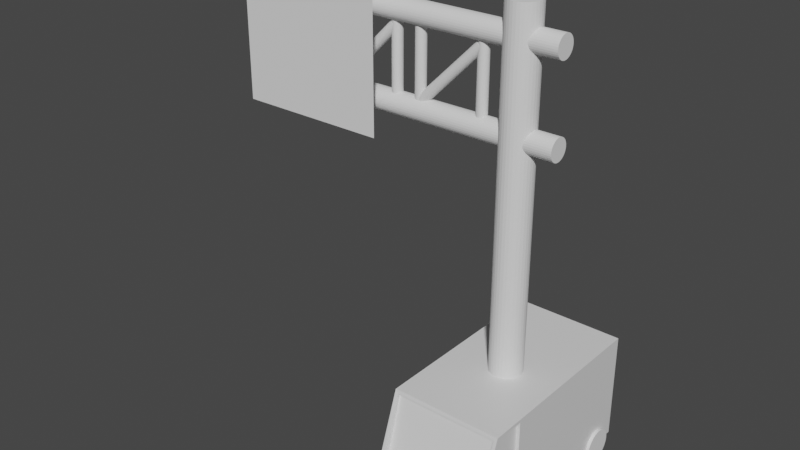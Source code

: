 # Source: highway-sign.blend  (saved by Blender 3.0.42; exported with 4.5.12 LTS)
import bpy
from mathutils import Matrix  # noqa: F401  (used for matrix-valued properties, if any)

bpy.ops.wm.read_factory_settings(use_empty=True)
scene = bpy.context.scene
scene.name = 'Scene'

# ---- collections
col_highway_sign = bpy.data.collections.new('highway sign'); scene.collection.children.link(col_highway_sign)
col_n_frame = bpy.data.collections.new('n frame'); col_highway_sign.children.link(col_n_frame)
col_n_frame_001 = bpy.data.collections.new('n frame.001'); col_highway_sign.children.link(col_n_frame_001)
col_n_frame_002 = bpy.data.collections.new('n frame.002'); col_highway_sign.children.link(col_n_frame_002)
col_van_for_scale = bpy.data.collections.new('van-for-scale'); scene.collection.children.link(col_van_for_scale)

# ---- materials (node trees are filled in below, after node groups)
mat_material = bpy.data.materials.new('Material')
mat_material.alpha_threshold = 0.0
mat_material.use_transparent_shadow = False
mat_material.line_color = (0.0, 0.0, 0.0, 1.0)

# ---- material node trees
mat_material.use_nodes = True; mat_material.node_tree.nodes.clear()
_N = mat_material.node_tree.nodes; _L = mat_material.node_tree.links
n0 = _N.new('ShaderNodeOutputMaterial'); n0.name = 'Material Output'; n0.location = (300, 300)
n1 = _N.new('ShaderNodeBsdfPrincipled'); n1.name = 'Principled BSDF'; n1.location = (10, 300)
n1.distribution = 'GGX'
n1.subsurface_method = 'RANDOM_WALK_SKIN'
n1.inputs[2].default_value = 0.4
n1.inputs[3].default_value = 1.45
n1.inputs[27].default_value = (0.0, 0.0, 0.0, 1.0)
n1.inputs[28].default_value = 1.0
_L.new(n1.outputs[0], n0.inputs[0])
n0.is_active_output = True

# ---- world
world_world = bpy.data.worlds.new('World'); scene.world = world_world
world_world.use_nodes = True; world_world.node_tree.nodes.clear()
_N = world_world.node_tree.nodes; _L = world_world.node_tree.links
n0 = _N.new('ShaderNodeOutputWorld'); n0.name = 'World Output'; n0.location = (300, 300)
n1 = _N.new('ShaderNodeBackground'); n1.name = 'Background'; n1.location = (10, 300)
n1.inputs[0].default_value = (0.05088, 0.05088, 0.05088, 1.0)
_L.new(n1.outputs[0], n0.inputs[0])
n0.is_active_output = True
world_world.color = (0.05088, 0.05088, 0.05088)
world_world.use_sun_shadow = False
world_world.sun_shadow_jitter_overblur = 0.0

# ---- meshes
me_cylinder_002 = bpy.data.meshes.new('Cylinder.002')
me_cylinder_002.from_pydata([(0.0, 1.0, -1.0), (0.0, 1.0, 15.68), (0.1951, 0.9808, -1.0), (0.1951, 0.9808, 15.68), (0.3827, 0.9239, -1.0), (0.3827, 0.9239, 15.68), (0.5556, 0.8315, -1.0), (0.5556, 0.8315, 15.68), (0.7071, 0.7071, -1.0), (0.7071, 0.7071, 15.68), (0.8315, 0.5556, -1.0), (0.8315, 0.5556, 15.68), (0.9239, 0.3827, -1.0), (0.9239, 0.3827, 15.68), (0.9808, 0.1951, -1.0), (0.9808, 0.1951, 15.68), (1.0, -4.371e-08, -1.0), (1.0, -4.371e-08, 15.68), (0.9808, -0.1951, -1.0), (0.9808, -0.1951, 15.68), (0.9239, -0.3827, -1.0), (0.9239, -0.3827, 15.68), (0.8315, -0.5556, -1.0), (0.8315, -0.5556, 15.68), (0.7071, -0.7071, -1.0), (0.7071, -0.7071, 15.68), (0.5556, -0.8315, -1.0), (0.5556, -0.8315, 15.68), (0.3827, -0.9239, -1.0), (0.3827, -0.9239, 15.68), (0.1951, -0.9808, -1.0), (0.1951, -0.9808, 15.68), (-8.742e-08, -1.0, -1.0), (-8.742e-08, -1.0, 15.68), (-0.1951, -0.9808, -1.0), (-0.1951, -0.9808, 15.68), (-0.3827, -0.9239, -1.0), (-0.3827, -0.9239, 15.68), (-0.5556, -0.8315, -1.0), (-0.5556, -0.8315, 15.68), (-0.7071, -0.7071, -1.0), (-0.7071, -0.7071, 15.68), (-0.8315, -0.5556, -1.0), (-0.8315, -0.5556, 15.68), (-0.9239, -0.3827, -1.0), (-0.9239, -0.3827, 15.68), (-0.9808, -0.1951, -1.0), (-0.9808, -0.1951, 15.68), (-1.0, 1.192e-08, -1.0), (-1.0, 1.192e-08, 15.68), (-0.9808, 0.1951, -1.0), (-0.9808, 0.1951, 15.68), (-0.9239, 0.3827, -1.0), (-0.9239, 0.3827, 15.68), (-0.8315, 0.5556, -1.0), (-0.8315, 0.5556, 15.68), (-0.7071, 0.7071, -1.0), (-0.7071, 0.7071, 15.68), (-0.5556, 0.8315, -1.0), (-0.5556, 0.8315, 15.68), (-0.3827, 0.9239, -1.0), (-0.3827, 0.9239, 15.68), (-0.1951, 0.9808, -1.0), (-0.1951, 0.9808, 15.68)], [], [(0, 1, 3, 2), (2, 3, 5, 4), (4, 5, 7, 6), (6, 7, 9, 8), (8, 9, 11, 10), (10, 11, 13, 12), (12, 13, 15, 14), (14, 15, 17, 16), (16, 17, 19, 18), (18, 19, 21, 20), (20, 21, 23, 22), (22, 23, 25, 24), (24, 25, 27, 26), (26, 27, 29, 28), (28, 29, 31, 30), (30, 31, 33, 32), (32, 33, 35, 34), (34, 35, 37, 36), (36, 37, 39, 38), (38, 39, 41, 40), (40, 41, 43, 42), (42, 43, 45, 44), (44, 45, 47, 46), (46, 47, 49, 48), (48, 49, 51, 50), (50, 51, 53, 52), (52, 53, 55, 54), (54, 55, 57, 56), (56, 57, 59, 58), (58, 59, 61, 60), (3, 1, 63, 61, 59, 57, 55, 53, 51, 49, 47, 45, 43, 41, 39, 37, 35, 33, 31, 29, 27, 25, 23, 21, 19, 17, 15, 13, 11, 9, 7, 5), (60, 61, 63, 62), (62, 63, 1, 0), (0, 2, 4, 6, 8, 10, 12, 14, 16, 18, 20, 22, 24, 26, 28, 30, 32, 34, 36, 38, 40, 42, 44, 46, 48, 50, 52, 54, 56, 58, 60, 62)])
_uv = me_cylinder_002.uv_layers.new(name='UVMap')
_uv.uv.foreach_set('vector', [1.0, 0.5, 1.0, 1.0, 0.9688, 1.0, 0.9688, 0.5, 0.9688, 0.5, 0.9688, 1.0, 0.9375, 1.0, 0.9375, 0.5, 0.9375, 0.5, 0.9375, 1.0, 0.9062, 1.0, 0.9062, 0.5, 0.9062, 0.5, 0.9062, 1.0, 0.875, 1.0, 0.875, 0.5, 0.875, 0.5, 0.875, 1.0, 0.8438, 1.0, 0.8438, 0.5, 0.8438, 0.5, 0.8438, 1.0, 0.8125, 1.0, 0.8125, 0.5, 0.8125, 0.5, 0.8125, 1.0, 0.7812, 1.0, 0.7812, 0.5, 0.7812, 0.5, 0.7812, 1.0, 0.75, 1.0, 0.75, 0.5, 0.75, 0.5, 0.75, 1.0, 0.7188, 1.0, 0.7188, 0.5, 0.7188, 0.5, 0.7188, 1.0, 0.6875, 1.0, 0.6875, 0.5, 0.6875, 0.5, 0.6875, 1.0, 0.6562, 1.0, 0.6562, 0.5, 0.6562, 0.5, 0.6562, 1.0, 0.625, 1.0, 0.625, 0.5, 0.625, 0.5, 0.625, 1.0, 0.5938, 1.0, 0.5938, 0.5, 0.5938, 0.5, 0.5938, 1.0, 0.5625, 1.0, 0.5625, 0.5, 0.5625, 0.5, 0.5625, 1.0, 0.5312, 1.0, 0.5312, 0.5, 0.5312, 0.5, 0.5312, 1.0, 0.5, 1.0, 0.5, 0.5, 0.5, 0.5, 0.5, 1.0, 0.4688, 1.0, 0.4688, 0.5, 0.4688, 0.5, 0.4688, 1.0, 0.4375, 1.0, 0.4375, 0.5, 0.4375, 0.5, 0.4375, 1.0, 0.4062, 1.0, 0.4062, 0.5, 0.4062, 0.5, 0.4062, 1.0, 0.375, 1.0, 0.375, 0.5, 0.375, 0.5, 0.375, 1.0, 0.3438, 1.0, 0.3438, 0.5, 0.3438, 0.5, 0.3438, 1.0, 0.3125, 1.0, 0.3125, 0.5, 0.3125, 0.5, 0.3125, 1.0, 0.2812, 1.0, 0.2812, 0.5, 0.2812, 0.5, 0.2812, 1.0, 0.25, 1.0, 0.25, 0.5, 0.25, 0.5, 0.25, 1.0, 0.2188, 1.0, 0.2188, 0.5, 0.2188, 0.5, 0.2188, 1.0, 0.1875, 1.0, 0.1875, 0.5, 0.1875, 0.5, 0.1875, 1.0, 0.1562, 1.0, 0.1562, 0.5, 0.1562, 0.5, 0.1562, 1.0, 0.125, 1.0, 0.125, 0.5, 0.125, 0.5, 0.125, 1.0, 0.09375, 1.0, 0.09375, 0.5, 0.09375, 0.5, 0.09375, 1.0, 0.0625, 1.0, 0.0625, 0.5, 0.2968, 0.4854, 0.25, 0.49, 0.2032, 0.4854, 0.1582, 0.4717, 0.1167, 0.4496, 0.08029, 0.4197, 0.05045, 0.3833, 0.02827, 0.3418, 0.01461, 0.2968, 0.01, 0.25, 0.01461, 0.2032, 0.02827, 0.1582, 0.05045, 0.1167, 0.08029, 0.08029, 0.1167, 0.05045, 0.1582, 0.02827, 0.2032, 0.01461, 0.25, 0.01, 0.2968, 0.01461, 0.3418, 0.02827, 0.3833, 0.05045, 0.4197, 0.08029, 0.4496, 0.1167, 0.4717, 0.1582, 0.4854, 0.2032, 0.49, 0.25, 0.4854, 0.2968, 0.4717, 0.3418, 0.4496, 0.3833, 0.4197, 0.4197, 0.3833, 0.4496, 0.3418, 0.4717, 0.0625, 0.5, 0.0625, 1.0, 0.03125, 1.0, 0.03125, 0.5, 0.03125, 0.5, 0.03125, 1.0, 0.0, 1.0, 0.0, 0.5, 0.75, 0.49, 0.7968, 0.4854, 0.8418, 0.4717, 0.8833, 0.4496, 0.9197, 0.4197, 0.9496, 0.3833, 0.9717, 0.3418, 0.9854, 0.2968, 0.99, 0.25, 0.9854, 0.2032, 0.9717, 0.1582, 0.9496, 0.1167, 0.9197, 0.08029, 0.8833, 0.05045, 0.8418, 0.02827, 0.7968, 0.01461, 0.75, 0.01, 0.7032, 0.01461, 0.6582, 0.02827, 0.6167, 0.05045, 0.5803, 0.08029, 0.5504, 0.1167, 0.5283, 0.1582, 0.5146, 0.2032, 0.51, 0.25, 0.5146, 0.2968, 0.5283, 0.3418, 0.5504, 0.3833, 0.5803, 0.4197, 0.6167, 0.4496, 0.6582, 0.4717, 0.7032, 0.4854])
me_cylinder_002.use_remesh_fix_poles = True
me_cylinder_002.use_remesh_preserve_attributes = False
me_cylinder_002.update()
me_cylinder_003 = bpy.data.meshes.new('Cylinder.003')
me_cylinder_003.from_pydata([(0.0, 1.0, -1.0), (1.561e-06, 1.0, 5.134), (0.1951, 0.9808, -1.0), (0.1951, 0.9808, 5.134), (0.3827, 0.9239, -1.0), (0.3827, 0.9239, 5.134), (0.5556, 0.8315, -1.0), (0.5556, 0.8315, 5.134), (0.7071, 0.7071, -1.0), (0.7071, 0.7071, 5.134), (0.8315, 0.5556, -1.0), (0.8315, 0.5556, 5.134), (0.9239, 0.3827, -1.0), (0.9239, 0.3827, 5.134), (0.9808, 0.1951, -1.0), (0.9808, 0.1951, 5.134), (1.0, -4.371e-08, -1.0), (1.0, -4.371e-08, 5.134), (0.9808, -0.1951, -1.0), (0.9808, -0.1951, 5.134), (0.9239, -0.3827, -1.0), (0.9239, -0.3827, 5.134), (0.8315, -0.5556, -1.0), (0.8315, -0.5556, 5.134), (0.7071, -0.7071, -1.0), (0.7071, -0.7071, 5.134), (0.5556, -0.8315, -1.0), (0.5556, -0.8315, 5.134), (0.3827, -0.9239, -1.0), (0.3827, -0.9239, 5.134), (0.1951, -0.9808, -1.0), (0.1951, -0.9808, 5.134), (-8.742e-08, -1.0, -1.0), (1.473e-06, -1.0, 5.134), (-0.1951, -0.9808, -1.0), (-0.1951, -0.9808, 5.134), (-0.3827, -0.9239, -1.0), (-0.3827, -0.9239, 5.134), (-0.5556, -0.8315, -1.0), (-0.5556, -0.8315, 5.134), (-0.7071, -0.7071, -1.0), (-0.7071, -0.7071, 5.134), (-0.8315, -0.5556, -1.0), (-0.8315, -0.5556, 5.134), (-0.9239, -0.3827, -1.0), (-0.9239, -0.3827, 5.134), (-0.9808, -0.1951, -1.0), (-0.9808, -0.1951, 5.134), (-1.0, 1.192e-08, -1.0), (-1.0, 1.192e-08, 5.134), (-0.9808, 0.1951, -1.0), (-0.9808, 0.1951, 5.134), (-0.9239, 0.3827, -1.0), (-0.9239, 0.3827, 5.134), (-0.8315, 0.5556, -1.0), (-0.8315, 0.5556, 5.134), (-0.7071, 0.7071, -1.0), (-0.7071, 0.7071, 5.134), (-0.5556, 0.8315, -1.0), (-0.5556, 0.8315, 5.134), (-0.3827, 0.9239, -1.0), (-0.3827, 0.9239, 5.134), (-0.1951, 0.9808, -1.0), (-0.1951, 0.9808, 5.134)], [], [(0, 1, 3, 2), (2, 3, 5, 4), (4, 5, 7, 6), (6, 7, 9, 8), (8, 9, 11, 10), (10, 11, 13, 12), (12, 13, 15, 14), (14, 15, 17, 16), (16, 17, 19, 18), (18, 19, 21, 20), (20, 21, 23, 22), (22, 23, 25, 24), (24, 25, 27, 26), (26, 27, 29, 28), (28, 29, 31, 30), (30, 31, 33, 32), (32, 33, 35, 34), (34, 35, 37, 36), (36, 37, 39, 38), (38, 39, 41, 40), (40, 41, 43, 42), (42, 43, 45, 44), (44, 45, 47, 46), (46, 47, 49, 48), (48, 49, 51, 50), (50, 51, 53, 52), (52, 53, 55, 54), (54, 55, 57, 56), (56, 57, 59, 58), (58, 59, 61, 60), (3, 1, 63, 61, 59, 57, 55, 53, 51, 49, 47, 45, 43, 41, 39, 37, 35, 33, 31, 29, 27, 25, 23, 21, 19, 17, 15, 13, 11, 9, 7, 5), (60, 61, 63, 62), (62, 63, 1, 0), (0, 2, 4, 6, 8, 10, 12, 14, 16, 18, 20, 22, 24, 26, 28, 30, 32, 34, 36, 38, 40, 42, 44, 46, 48, 50, 52, 54, 56, 58, 60, 62)])
_uv = me_cylinder_003.uv_layers.new(name='UVMap')
_uv.uv.foreach_set('vector', [1.0, 0.5, 1.0, 1.0, 0.9688, 1.0, 0.9688, 0.5, 0.9688, 0.5, 0.9688, 1.0, 0.9375, 1.0, 0.9375, 0.5, 0.9375, 0.5, 0.9375, 1.0, 0.9062, 1.0, 0.9062, 0.5, 0.9062, 0.5, 0.9062, 1.0, 0.875, 1.0, 0.875, 0.5, 0.875, 0.5, 0.875, 1.0, 0.8438, 1.0, 0.8438, 0.5, 0.8438, 0.5, 0.8438, 1.0, 0.8125, 1.0, 0.8125, 0.5, 0.8125, 0.5, 0.8125, 1.0, 0.7812, 1.0, 0.7812, 0.5, 0.7812, 0.5, 0.7812, 1.0, 0.75, 1.0, 0.75, 0.5, 0.75, 0.5, 0.75, 1.0, 0.7188, 1.0, 0.7188, 0.5, 0.7188, 0.5, 0.7188, 1.0, 0.6875, 1.0, 0.6875, 0.5, 0.6875, 0.5, 0.6875, 1.0, 0.6562, 1.0, 0.6562, 0.5, 0.6562, 0.5, 0.6562, 1.0, 0.625, 1.0, 0.625, 0.5, 0.625, 0.5, 0.625, 1.0, 0.5938, 1.0, 0.5938, 0.5, 0.5938, 0.5, 0.5938, 1.0, 0.5625, 1.0, 0.5625, 0.5, 0.5625, 0.5, 0.5625, 1.0, 0.5312, 1.0, 0.5312, 0.5, 0.5312, 0.5, 0.5312, 1.0, 0.5, 1.0, 0.5, 0.5, 0.5, 0.5, 0.5, 1.0, 0.4688, 1.0, 0.4688, 0.5, 0.4688, 0.5, 0.4688, 1.0, 0.4375, 1.0, 0.4375, 0.5, 0.4375, 0.5, 0.4375, 1.0, 0.4062, 1.0, 0.4062, 0.5, 0.4062, 0.5, 0.4062, 1.0, 0.375, 1.0, 0.375, 0.5, 0.375, 0.5, 0.375, 1.0, 0.3438, 1.0, 0.3438, 0.5, 0.3438, 0.5, 0.3438, 1.0, 0.3125, 1.0, 0.3125, 0.5, 0.3125, 0.5, 0.3125, 1.0, 0.2812, 1.0, 0.2812, 0.5, 0.2812, 0.5, 0.2812, 1.0, 0.25, 1.0, 0.25, 0.5, 0.25, 0.5, 0.25, 1.0, 0.2188, 1.0, 0.2188, 0.5, 0.2188, 0.5, 0.2188, 1.0, 0.1875, 1.0, 0.1875, 0.5, 0.1875, 0.5, 0.1875, 1.0, 0.1562, 1.0, 0.1562, 0.5, 0.1562, 0.5, 0.1562, 1.0, 0.125, 1.0, 0.125, 0.5, 0.125, 0.5, 0.125, 1.0, 0.09375, 1.0, 0.09375, 0.5, 0.09375, 0.5, 0.09375, 1.0, 0.0625, 1.0, 0.0625, 0.5, 0.2968, 0.4854, 0.25, 0.49, 0.2032, 0.4854, 0.1582, 0.4717, 0.1167, 0.4496, 0.08029, 0.4197, 0.05045, 0.3833, 0.02827, 0.3418, 0.01461, 0.2968, 0.01, 0.25, 0.01461, 0.2032, 0.02827, 0.1582, 0.05045, 0.1167, 0.08029, 0.08029, 0.1167, 0.05045, 0.1582, 0.02827, 0.2032, 0.01461, 0.25, 0.01, 0.2968, 0.01461, 0.3418, 0.02827, 0.3833, 0.05045, 0.4197, 0.08029, 0.4496, 0.1167, 0.4717, 0.1582, 0.4854, 0.2032, 0.49, 0.25, 0.4854, 0.2968, 0.4717, 0.3418, 0.4496, 0.3833, 0.4197, 0.4197, 0.3833, 0.4496, 0.3418, 0.4717, 0.0625, 0.5, 0.0625, 1.0, 0.03125, 1.0, 0.03125, 0.5, 0.03125, 0.5, 0.03125, 1.0, 0.0, 1.0, 0.0, 0.5, 0.75, 0.49, 0.7968, 0.4854, 0.8418, 0.4717, 0.8833, 0.4496, 0.9197, 0.4197, 0.9496, 0.3833, 0.9717, 0.3418, 0.9854, 0.2968, 0.99, 0.25, 0.9854, 0.2032, 0.9717, 0.1582, 0.9496, 0.1167, 0.9197, 0.08029, 0.8833, 0.05045, 0.8418, 0.02827, 0.7968, 0.01461, 0.75, 0.01, 0.7032, 0.01461, 0.6582, 0.02827, 0.6167, 0.05045, 0.5803, 0.08029, 0.5504, 0.1167, 0.5283, 0.1582, 0.5146, 0.2032, 0.51, 0.25, 0.5146, 0.2968, 0.5283, 0.3418, 0.5504, 0.3833, 0.5803, 0.4197, 0.6167, 0.4496, 0.6582, 0.4717, 0.7032, 0.4854])
me_cylinder_003.use_remesh_fix_poles = True
me_cylinder_003.use_remesh_preserve_attributes = False
me_cylinder_003.update()
me_cylinder_005 = bpy.data.meshes.new('Cylinder.005')
me_cylinder_005.from_pydata([(0.0, 1.0, -1.0), (1.561e-06, 1.0, 5.134), (0.1951, 0.9808, -1.0), (0.1951, 0.9808, 5.134), (0.3827, 0.9239, -1.0), (0.3827, 0.9239, 5.134), (0.5556, 0.8315, -1.0), (0.5556, 0.8315, 5.134), (0.7071, 0.7071, -1.0), (0.7071, 0.7071, 5.134), (0.8315, 0.5556, -1.0), (0.8315, 0.5556, 5.134), (0.9239, 0.3827, -1.0), (0.9239, 0.3827, 5.134), (0.9808, 0.1951, -1.0), (0.9808, 0.1951, 5.134), (1.0, -4.371e-08, -1.0), (1.0, -4.371e-08, 5.134), (0.9808, -0.1951, -1.0), (0.9808, -0.1951, 5.134), (0.9239, -0.3827, -1.0), (0.9239, -0.3827, 5.134), (0.8315, -0.5556, -1.0), (0.8315, -0.5556, 5.134), (0.7071, -0.7071, -1.0), (0.7071, -0.7071, 5.134), (0.5556, -0.8315, -1.0), (0.5556, -0.8315, 5.134), (0.3827, -0.9239, -1.0), (0.3827, -0.9239, 5.134), (0.1951, -0.9808, -1.0), (0.1951, -0.9808, 5.134), (-8.742e-08, -1.0, -1.0), (1.473e-06, -1.0, 5.134), (-0.1951, -0.9808, -1.0), (-0.1951, -0.9808, 5.134), (-0.3827, -0.9239, -1.0), (-0.3827, -0.9239, 5.134), (-0.5556, -0.8315, -1.0), (-0.5556, -0.8315, 5.134), (-0.7071, -0.7071, -1.0), (-0.7071, -0.7071, 5.134), (-0.8315, -0.5556, -1.0), (-0.8315, -0.5556, 5.134), (-0.9239, -0.3827, -1.0), (-0.9239, -0.3827, 5.134), (-0.9808, -0.1951, -1.0), (-0.9808, -0.1951, 5.134), (-1.0, 1.192e-08, -1.0), (-1.0, 1.192e-08, 5.134), (-0.9808, 0.1951, -1.0), (-0.9808, 0.1951, 5.134), (-0.9239, 0.3827, -1.0), (-0.9239, 0.3827, 5.134), (-0.8315, 0.5556, -1.0), (-0.8315, 0.5556, 5.134), (-0.7071, 0.7071, -1.0), (-0.7071, 0.7071, 5.134), (-0.5556, 0.8315, -1.0), (-0.5556, 0.8315, 5.134), (-0.3827, 0.9239, -1.0), (-0.3827, 0.9239, 5.134), (-0.1951, 0.9808, -1.0), (-0.1951, 0.9808, 5.134)], [], [(0, 1, 3, 2), (2, 3, 5, 4), (4, 5, 7, 6), (6, 7, 9, 8), (8, 9, 11, 10), (10, 11, 13, 12), (12, 13, 15, 14), (14, 15, 17, 16), (16, 17, 19, 18), (18, 19, 21, 20), (20, 21, 23, 22), (22, 23, 25, 24), (24, 25, 27, 26), (26, 27, 29, 28), (28, 29, 31, 30), (30, 31, 33, 32), (32, 33, 35, 34), (34, 35, 37, 36), (36, 37, 39, 38), (38, 39, 41, 40), (40, 41, 43, 42), (42, 43, 45, 44), (44, 45, 47, 46), (46, 47, 49, 48), (48, 49, 51, 50), (50, 51, 53, 52), (52, 53, 55, 54), (54, 55, 57, 56), (56, 57, 59, 58), (58, 59, 61, 60), (3, 1, 63, 61, 59, 57, 55, 53, 51, 49, 47, 45, 43, 41, 39, 37, 35, 33, 31, 29, 27, 25, 23, 21, 19, 17, 15, 13, 11, 9, 7, 5), (60, 61, 63, 62), (62, 63, 1, 0), (0, 2, 4, 6, 8, 10, 12, 14, 16, 18, 20, 22, 24, 26, 28, 30, 32, 34, 36, 38, 40, 42, 44, 46, 48, 50, 52, 54, 56, 58, 60, 62)])
_uv = me_cylinder_005.uv_layers.new(name='UVMap')
_uv.uv.foreach_set('vector', [1.0, 0.5, 1.0, 1.0, 0.9688, 1.0, 0.9688, 0.5, 0.9688, 0.5, 0.9688, 1.0, 0.9375, 1.0, 0.9375, 0.5, 0.9375, 0.5, 0.9375, 1.0, 0.9062, 1.0, 0.9062, 0.5, 0.9062, 0.5, 0.9062, 1.0, 0.875, 1.0, 0.875, 0.5, 0.875, 0.5, 0.875, 1.0, 0.8438, 1.0, 0.8438, 0.5, 0.8438, 0.5, 0.8438, 1.0, 0.8125, 1.0, 0.8125, 0.5, 0.8125, 0.5, 0.8125, 1.0, 0.7812, 1.0, 0.7812, 0.5, 0.7812, 0.5, 0.7812, 1.0, 0.75, 1.0, 0.75, 0.5, 0.75, 0.5, 0.75, 1.0, 0.7188, 1.0, 0.7188, 0.5, 0.7188, 0.5, 0.7188, 1.0, 0.6875, 1.0, 0.6875, 0.5, 0.6875, 0.5, 0.6875, 1.0, 0.6562, 1.0, 0.6562, 0.5, 0.6562, 0.5, 0.6562, 1.0, 0.625, 1.0, 0.625, 0.5, 0.625, 0.5, 0.625, 1.0, 0.5938, 1.0, 0.5938, 0.5, 0.5938, 0.5, 0.5938, 1.0, 0.5625, 1.0, 0.5625, 0.5, 0.5625, 0.5, 0.5625, 1.0, 0.5312, 1.0, 0.5312, 0.5, 0.5312, 0.5, 0.5312, 1.0, 0.5, 1.0, 0.5, 0.5, 0.5, 0.5, 0.5, 1.0, 0.4688, 1.0, 0.4688, 0.5, 0.4688, 0.5, 0.4688, 1.0, 0.4375, 1.0, 0.4375, 0.5, 0.4375, 0.5, 0.4375, 1.0, 0.4062, 1.0, 0.4062, 0.5, 0.4062, 0.5, 0.4062, 1.0, 0.375, 1.0, 0.375, 0.5, 0.375, 0.5, 0.375, 1.0, 0.3438, 1.0, 0.3438, 0.5, 0.3438, 0.5, 0.3438, 1.0, 0.3125, 1.0, 0.3125, 0.5, 0.3125, 0.5, 0.3125, 1.0, 0.2812, 1.0, 0.2812, 0.5, 0.2812, 0.5, 0.2812, 1.0, 0.25, 1.0, 0.25, 0.5, 0.25, 0.5, 0.25, 1.0, 0.2188, 1.0, 0.2188, 0.5, 0.2188, 0.5, 0.2188, 1.0, 0.1875, 1.0, 0.1875, 0.5, 0.1875, 0.5, 0.1875, 1.0, 0.1562, 1.0, 0.1562, 0.5, 0.1562, 0.5, 0.1562, 1.0, 0.125, 1.0, 0.125, 0.5, 0.125, 0.5, 0.125, 1.0, 0.09375, 1.0, 0.09375, 0.5, 0.09375, 0.5, 0.09375, 1.0, 0.0625, 1.0, 0.0625, 0.5, 0.2968, 0.4854, 0.25, 0.49, 0.2032, 0.4854, 0.1582, 0.4717, 0.1167, 0.4496, 0.08029, 0.4197, 0.05045, 0.3833, 0.02827, 0.3418, 0.01461, 0.2968, 0.01, 0.25, 0.01461, 0.2032, 0.02827, 0.1582, 0.05045, 0.1167, 0.08029, 0.08029, 0.1167, 0.05045, 0.1582, 0.02827, 0.2032, 0.01461, 0.25, 0.01, 0.2968, 0.01461, 0.3418, 0.02827, 0.3833, 0.05045, 0.4197, 0.08029, 0.4496, 0.1167, 0.4717, 0.1582, 0.4854, 0.2032, 0.49, 0.25, 0.4854, 0.2968, 0.4717, 0.3418, 0.4496, 0.3833, 0.4197, 0.4197, 0.3833, 0.4496, 0.3418, 0.4717, 0.0625, 0.5, 0.0625, 1.0, 0.03125, 1.0, 0.03125, 0.5, 0.03125, 0.5, 0.03125, 1.0, 0.0, 1.0, 0.0, 0.5, 0.75, 0.49, 0.7968, 0.4854, 0.8418, 0.4717, 0.8833, 0.4496, 0.9197, 0.4197, 0.9496, 0.3833, 0.9717, 0.3418, 0.9854, 0.2968, 0.99, 0.25, 0.9854, 0.2032, 0.9717, 0.1582, 0.9496, 0.1167, 0.9197, 0.08029, 0.8833, 0.05045, 0.8418, 0.02827, 0.7968, 0.01461, 0.75, 0.01, 0.7032, 0.01461, 0.6582, 0.02827, 0.6167, 0.05045, 0.5803, 0.08029, 0.5504, 0.1167, 0.5283, 0.1582, 0.5146, 0.2032, 0.51, 0.25, 0.5146, 0.2968, 0.5283, 0.3418, 0.5504, 0.3833, 0.5803, 0.4197, 0.6167, 0.4496, 0.6582, 0.4717, 0.7032, 0.4854])
me_cylinder_005.use_remesh_fix_poles = True
me_cylinder_005.use_remesh_preserve_attributes = False
me_cylinder_005.update()
me_plane = bpy.data.meshes.new('Plane')
me_plane.from_pydata([(-1.0, -1.0, 0.0), (1.0, -1.0, 0.0), (-1.0, 1.0, 0.0), (1.0, 1.0, 0.0)], [], [(0, 1, 3, 2)])
_uv = me_plane.uv_layers.new(name='UVMap')
_uv.uv.foreach_set('vector', [0.0, 0.0, 1.0, 0.0, 1.0, 1.0, 0.0, 1.0])
me_plane.use_remesh_fix_poles = True
me_plane.use_remesh_preserve_attributes = False
me_plane.update()
me_cylinder_006 = bpy.data.meshes.new('Cylinder.006')
me_cylinder_006.from_pydata([(0.0, 1.0, -1.0), (0.0, 1.0, 13.0), (0.1951, 0.9808, -1.0), (0.1951, 0.9808, 13.0), (0.3827, 0.9239, -1.0), (0.3827, 0.9239, 13.0), (0.5556, 0.8315, -1.0), (0.5556, 0.8315, 13.0), (0.7071, 0.7071, -1.0), (0.7071, 0.7071, 13.0), (0.8315, 0.5556, -1.0), (0.8315, 0.5556, 13.0), (0.9239, 0.3827, -1.0), (0.9239, 0.3827, 13.0), (0.9808, 0.1951, -1.0), (0.9808, 0.1951, 13.0), (1.0, -4.371e-08, -1.0), (1.0, -4.371e-08, 13.0), (0.9808, -0.1951, -1.0), (0.9808, -0.1951, 13.0), (0.9239, -0.3827, -1.0), (0.9239, -0.3827, 13.0), (0.8315, -0.5556, -1.0), (0.8315, -0.5556, 13.0), (0.7071, -0.7071, -1.0), (0.7071, -0.7071, 13.0), (0.5556, -0.8315, -1.0), (0.5556, -0.8315, 13.0), (0.3827, -0.9239, -1.0), (0.3827, -0.9239, 13.0), (0.1951, -0.9808, -1.0), (0.1951, -0.9808, 13.0), (-8.742e-08, -1.0, -1.0), (-8.742e-08, -1.0, 13.0), (-0.1951, -0.9808, -1.0), (-0.1951, -0.9808, 13.0), (-0.3827, -0.9239, -1.0), (-0.3827, -0.9239, 13.0), (-0.5556, -0.8315, -1.0), (-0.5556, -0.8315, 13.0), (-0.7071, -0.7071, -1.0), (-0.7071, -0.7071, 13.0), (-0.8315, -0.5556, -1.0), (-0.8315, -0.5556, 13.0), (-0.9239, -0.3827, -1.0), (-0.9239, -0.3827, 13.0), (-0.9808, -0.1951, -1.0), (-0.9808, -0.1951, 13.0), (-1.0, 1.192e-08, -1.0), (-1.0, 1.192e-08, 13.0), (-0.9808, 0.1951, -1.0), (-0.9808, 0.1951, 13.0), (-0.9239, 0.3827, -1.0), (-0.9239, 0.3827, 13.0), (-0.8315, 0.5556, -1.0), (-0.8315, 0.5556, 13.0), (-0.7071, 0.7071, -1.0), (-0.7071, 0.7071, 13.0), (-0.5556, 0.8315, -1.0), (-0.5556, 0.8315, 13.0), (-0.3827, 0.9239, -1.0), (-0.3827, 0.9239, 13.0), (-0.1951, 0.9808, -1.0), (-0.1951, 0.9808, 13.0)], [], [(0, 1, 3, 2), (2, 3, 5, 4), (4, 5, 7, 6), (6, 7, 9, 8), (8, 9, 11, 10), (10, 11, 13, 12), (12, 13, 15, 14), (14, 15, 17, 16), (16, 17, 19, 18), (18, 19, 21, 20), (20, 21, 23, 22), (22, 23, 25, 24), (24, 25, 27, 26), (26, 27, 29, 28), (28, 29, 31, 30), (30, 31, 33, 32), (32, 33, 35, 34), (34, 35, 37, 36), (36, 37, 39, 38), (38, 39, 41, 40), (40, 41, 43, 42), (42, 43, 45, 44), (44, 45, 47, 46), (46, 47, 49, 48), (48, 49, 51, 50), (50, 51, 53, 52), (52, 53, 55, 54), (54, 55, 57, 56), (56, 57, 59, 58), (58, 59, 61, 60), (3, 1, 63, 61, 59, 57, 55, 53, 51, 49, 47, 45, 43, 41, 39, 37, 35, 33, 31, 29, 27, 25, 23, 21, 19, 17, 15, 13, 11, 9, 7, 5), (60, 61, 63, 62), (62, 63, 1, 0), (0, 2, 4, 6, 8, 10, 12, 14, 16, 18, 20, 22, 24, 26, 28, 30, 32, 34, 36, 38, 40, 42, 44, 46, 48, 50, 52, 54, 56, 58, 60, 62)])
_uv = me_cylinder_006.uv_layers.new(name='UVMap')
_uv.uv.foreach_set('vector', [1.0, 0.5, 1.0, 1.0, 0.9688, 1.0, 0.9688, 0.5, 0.9688, 0.5, 0.9688, 1.0, 0.9375, 1.0, 0.9375, 0.5, 0.9375, 0.5, 0.9375, 1.0, 0.9062, 1.0, 0.9062, 0.5, 0.9062, 0.5, 0.9062, 1.0, 0.875, 1.0, 0.875, 0.5, 0.875, 0.5, 0.875, 1.0, 0.8438, 1.0, 0.8438, 0.5, 0.8438, 0.5, 0.8438, 1.0, 0.8125, 1.0, 0.8125, 0.5, 0.8125, 0.5, 0.8125, 1.0, 0.7812, 1.0, 0.7812, 0.5, 0.7812, 0.5, 0.7812, 1.0, 0.75, 1.0, 0.75, 0.5, 0.75, 0.5, 0.75, 1.0, 0.7188, 1.0, 0.7188, 0.5, 0.7188, 0.5, 0.7188, 1.0, 0.6875, 1.0, 0.6875, 0.5, 0.6875, 0.5, 0.6875, 1.0, 0.6562, 1.0, 0.6562, 0.5, 0.6562, 0.5, 0.6562, 1.0, 0.625, 1.0, 0.625, 0.5, 0.625, 0.5, 0.625, 1.0, 0.5938, 1.0, 0.5938, 0.5, 0.5938, 0.5, 0.5938, 1.0, 0.5625, 1.0, 0.5625, 0.5, 0.5625, 0.5, 0.5625, 1.0, 0.5312, 1.0, 0.5312, 0.5, 0.5312, 0.5, 0.5312, 1.0, 0.5, 1.0, 0.5, 0.5, 0.5, 0.5, 0.5, 1.0, 0.4688, 1.0, 0.4688, 0.5, 0.4688, 0.5, 0.4688, 1.0, 0.4375, 1.0, 0.4375, 0.5, 0.4375, 0.5, 0.4375, 1.0, 0.4062, 1.0, 0.4062, 0.5, 0.4062, 0.5, 0.4062, 1.0, 0.375, 1.0, 0.375, 0.5, 0.375, 0.5, 0.375, 1.0, 0.3438, 1.0, 0.3438, 0.5, 0.3438, 0.5, 0.3438, 1.0, 0.3125, 1.0, 0.3125, 0.5, 0.3125, 0.5, 0.3125, 1.0, 0.2812, 1.0, 0.2812, 0.5, 0.2812, 0.5, 0.2812, 1.0, 0.25, 1.0, 0.25, 0.5, 0.25, 0.5, 0.25, 1.0, 0.2188, 1.0, 0.2188, 0.5, 0.2188, 0.5, 0.2188, 1.0, 0.1875, 1.0, 0.1875, 0.5, 0.1875, 0.5, 0.1875, 1.0, 0.1562, 1.0, 0.1562, 0.5, 0.1562, 0.5, 0.1562, 1.0, 0.125, 1.0, 0.125, 0.5, 0.125, 0.5, 0.125, 1.0, 0.09375, 1.0, 0.09375, 0.5, 0.09375, 0.5, 0.09375, 1.0, 0.0625, 1.0, 0.0625, 0.5, 0.2968, 0.4854, 0.25, 0.49, 0.2032, 0.4854, 0.1582, 0.4717, 0.1167, 0.4496, 0.08029, 0.4197, 0.05045, 0.3833, 0.02827, 0.3418, 0.01461, 0.2968, 0.01, 0.25, 0.01461, 0.2032, 0.02827, 0.1582, 0.05045, 0.1167, 0.08029, 0.08029, 0.1167, 0.05045, 0.1582, 0.02827, 0.2032, 0.01461, 0.25, 0.01, 0.2968, 0.01461, 0.3418, 0.02827, 0.3833, 0.05045, 0.4197, 0.08029, 0.4496, 0.1167, 0.4717, 0.1582, 0.4854, 0.2032, 0.49, 0.25, 0.4854, 0.2968, 0.4717, 0.3418, 0.4496, 0.3833, 0.4197, 0.4197, 0.3833, 0.4496, 0.3418, 0.4717, 0.0625, 0.5, 0.0625, 1.0, 0.03125, 1.0, 0.03125, 0.5, 0.03125, 0.5, 0.03125, 1.0, 0.0, 1.0, 0.0, 0.5, 0.75, 0.49, 0.7968, 0.4854, 0.8418, 0.4717, 0.8833, 0.4496, 0.9197, 0.4197, 0.9496, 0.3833, 0.9717, 0.3418, 0.9854, 0.2968, 0.99, 0.25, 0.9854, 0.2032, 0.9717, 0.1582, 0.9496, 0.1167, 0.9197, 0.08029, 0.8833, 0.05045, 0.8418, 0.02827, 0.7968, 0.01461, 0.75, 0.01, 0.7032, 0.01461, 0.6582, 0.02827, 0.6167, 0.05045, 0.5803, 0.08029, 0.5504, 0.1167, 0.5283, 0.1582, 0.5146, 0.2032, 0.51, 0.25, 0.5146, 0.2968, 0.5283, 0.3418, 0.5504, 0.3833, 0.5803, 0.4197, 0.6167, 0.4496, 0.6582, 0.4717, 0.7032, 0.4854])
me_cylinder_006.use_remesh_fix_poles = True
me_cylinder_006.use_remesh_preserve_attributes = False
me_cylinder_006.update()
me_cylinder_004 = bpy.data.meshes.new('Cylinder.004')
me_cylinder_004.from_pydata([(0.0, 1.0, -1.0), (0.0, 1.0, 13.0), (0.1951, 0.9808, -1.0), (0.1951, 0.9808, 13.0), (0.3827, 0.9239, -1.0), (0.3827, 0.9239, 13.0), (0.5556, 0.8315, -1.0), (0.5556, 0.8315, 13.0), (0.7071, 0.7071, -1.0), (0.7071, 0.7071, 13.0), (0.8315, 0.5556, -1.0), (0.8315, 0.5556, 13.0), (0.9239, 0.3827, -1.0), (0.9239, 0.3827, 13.0), (0.9808, 0.1951, -1.0), (0.9808, 0.1951, 13.0), (1.0, -4.371e-08, -1.0), (1.0, -4.371e-08, 13.0), (0.9808, -0.1951, -1.0), (0.9808, -0.1951, 13.0), (0.9239, -0.3827, -1.0), (0.9239, -0.3827, 13.0), (0.8315, -0.5556, -1.0), (0.8315, -0.5556, 13.0), (0.7071, -0.7071, -1.0), (0.7071, -0.7071, 13.0), (0.5556, -0.8315, -1.0), (0.5556, -0.8315, 13.0), (0.3827, -0.9239, -1.0), (0.3827, -0.9239, 13.0), (0.1951, -0.9808, -1.0), (0.1951, -0.9808, 13.0), (-8.742e-08, -1.0, -1.0), (-8.742e-08, -1.0, 13.0), (-0.1951, -0.9808, -1.0), (-0.1951, -0.9808, 13.0), (-0.3827, -0.9239, -1.0), (-0.3827, -0.9239, 13.0), (-0.5556, -0.8315, -1.0), (-0.5556, -0.8315, 13.0), (-0.7071, -0.7071, -1.0), (-0.7071, -0.7071, 13.0), (-0.8315, -0.5556, -1.0), (-0.8315, -0.5556, 13.0), (-0.9239, -0.3827, -1.0), (-0.9239, -0.3827, 13.0), (-0.9808, -0.1951, -1.0), (-0.9808, -0.1951, 13.0), (-1.0, 1.192e-08, -1.0), (-1.0, 1.192e-08, 13.0), (-0.9808, 0.1951, -1.0), (-0.9808, 0.1951, 13.0), (-0.9239, 0.3827, -1.0), (-0.9239, 0.3827, 13.0), (-0.8315, 0.5556, -1.0), (-0.8315, 0.5556, 13.0), (-0.7071, 0.7071, -1.0), (-0.7071, 0.7071, 13.0), (-0.5556, 0.8315, -1.0), (-0.5556, 0.8315, 13.0), (-0.3827, 0.9239, -1.0), (-0.3827, 0.9239, 13.0), (-0.1951, 0.9808, -1.0), (-0.1951, 0.9808, 13.0)], [], [(0, 1, 3, 2), (2, 3, 5, 4), (4, 5, 7, 6), (6, 7, 9, 8), (8, 9, 11, 10), (10, 11, 13, 12), (12, 13, 15, 14), (14, 15, 17, 16), (16, 17, 19, 18), (18, 19, 21, 20), (20, 21, 23, 22), (22, 23, 25, 24), (24, 25, 27, 26), (26, 27, 29, 28), (28, 29, 31, 30), (30, 31, 33, 32), (32, 33, 35, 34), (34, 35, 37, 36), (36, 37, 39, 38), (38, 39, 41, 40), (40, 41, 43, 42), (42, 43, 45, 44), (44, 45, 47, 46), (46, 47, 49, 48), (48, 49, 51, 50), (50, 51, 53, 52), (52, 53, 55, 54), (54, 55, 57, 56), (56, 57, 59, 58), (58, 59, 61, 60), (3, 1, 63, 61, 59, 57, 55, 53, 51, 49, 47, 45, 43, 41, 39, 37, 35, 33, 31, 29, 27, 25, 23, 21, 19, 17, 15, 13, 11, 9, 7, 5), (60, 61, 63, 62), (62, 63, 1, 0), (0, 2, 4, 6, 8, 10, 12, 14, 16, 18, 20, 22, 24, 26, 28, 30, 32, 34, 36, 38, 40, 42, 44, 46, 48, 50, 52, 54, 56, 58, 60, 62)])
_uv = me_cylinder_004.uv_layers.new(name='UVMap')
_uv.uv.foreach_set('vector', [1.0, 0.5, 1.0, 1.0, 0.9688, 1.0, 0.9688, 0.5, 0.9688, 0.5, 0.9688, 1.0, 0.9375, 1.0, 0.9375, 0.5, 0.9375, 0.5, 0.9375, 1.0, 0.9062, 1.0, 0.9062, 0.5, 0.9062, 0.5, 0.9062, 1.0, 0.875, 1.0, 0.875, 0.5, 0.875, 0.5, 0.875, 1.0, 0.8438, 1.0, 0.8438, 0.5, 0.8438, 0.5, 0.8438, 1.0, 0.8125, 1.0, 0.8125, 0.5, 0.8125, 0.5, 0.8125, 1.0, 0.7812, 1.0, 0.7812, 0.5, 0.7812, 0.5, 0.7812, 1.0, 0.75, 1.0, 0.75, 0.5, 0.75, 0.5, 0.75, 1.0, 0.7188, 1.0, 0.7188, 0.5, 0.7188, 0.5, 0.7188, 1.0, 0.6875, 1.0, 0.6875, 0.5, 0.6875, 0.5, 0.6875, 1.0, 0.6562, 1.0, 0.6562, 0.5, 0.6562, 0.5, 0.6562, 1.0, 0.625, 1.0, 0.625, 0.5, 0.625, 0.5, 0.625, 1.0, 0.5938, 1.0, 0.5938, 0.5, 0.5938, 0.5, 0.5938, 1.0, 0.5625, 1.0, 0.5625, 0.5, 0.5625, 0.5, 0.5625, 1.0, 0.5312, 1.0, 0.5312, 0.5, 0.5312, 0.5, 0.5312, 1.0, 0.5, 1.0, 0.5, 0.5, 0.5, 0.5, 0.5, 1.0, 0.4688, 1.0, 0.4688, 0.5, 0.4688, 0.5, 0.4688, 1.0, 0.4375, 1.0, 0.4375, 0.5, 0.4375, 0.5, 0.4375, 1.0, 0.4062, 1.0, 0.4062, 0.5, 0.4062, 0.5, 0.4062, 1.0, 0.375, 1.0, 0.375, 0.5, 0.375, 0.5, 0.375, 1.0, 0.3438, 1.0, 0.3438, 0.5, 0.3438, 0.5, 0.3438, 1.0, 0.3125, 1.0, 0.3125, 0.5, 0.3125, 0.5, 0.3125, 1.0, 0.2812, 1.0, 0.2812, 0.5, 0.2812, 0.5, 0.2812, 1.0, 0.25, 1.0, 0.25, 0.5, 0.25, 0.5, 0.25, 1.0, 0.2188, 1.0, 0.2188, 0.5, 0.2188, 0.5, 0.2188, 1.0, 0.1875, 1.0, 0.1875, 0.5, 0.1875, 0.5, 0.1875, 1.0, 0.1562, 1.0, 0.1562, 0.5, 0.1562, 0.5, 0.1562, 1.0, 0.125, 1.0, 0.125, 0.5, 0.125, 0.5, 0.125, 1.0, 0.09375, 1.0, 0.09375, 0.5, 0.09375, 0.5, 0.09375, 1.0, 0.0625, 1.0, 0.0625, 0.5, 0.2968, 0.4854, 0.25, 0.49, 0.2032, 0.4854, 0.1582, 0.4717, 0.1167, 0.4496, 0.08029, 0.4197, 0.05045, 0.3833, 0.02827, 0.3418, 0.01461, 0.2968, 0.01, 0.25, 0.01461, 0.2032, 0.02827, 0.1582, 0.05045, 0.1167, 0.08029, 0.08029, 0.1167, 0.05045, 0.1582, 0.02827, 0.2032, 0.01461, 0.25, 0.01, 0.2968, 0.01461, 0.3418, 0.02827, 0.3833, 0.05045, 0.4197, 0.08029, 0.4496, 0.1167, 0.4717, 0.1582, 0.4854, 0.2032, 0.49, 0.25, 0.4854, 0.2968, 0.4717, 0.3418, 0.4496, 0.3833, 0.4197, 0.4197, 0.3833, 0.4496, 0.3418, 0.4717, 0.0625, 0.5, 0.0625, 1.0, 0.03125, 1.0, 0.03125, 0.5, 0.03125, 0.5, 0.03125, 1.0, 0.0, 1.0, 0.0, 0.5, 0.75, 0.49, 0.7968, 0.4854, 0.8418, 0.4717, 0.8833, 0.4496, 0.9197, 0.4197, 0.9496, 0.3833, 0.9717, 0.3418, 0.9854, 0.2968, 0.99, 0.25, 0.9854, 0.2032, 0.9717, 0.1582, 0.9496, 0.1167, 0.9197, 0.08029, 0.8833, 0.05045, 0.8418, 0.02827, 0.7968, 0.01461, 0.75, 0.01, 0.7032, 0.01461, 0.6582, 0.02827, 0.6167, 0.05045, 0.5803, 0.08029, 0.5504, 0.1167, 0.5283, 0.1582, 0.5146, 0.2032, 0.51, 0.25, 0.5146, 0.2968, 0.5283, 0.3418, 0.5504, 0.3833, 0.5803, 0.4197, 0.6167, 0.4496, 0.6582, 0.4717, 0.7032, 0.4854])
me_cylinder_004.use_remesh_fix_poles = True
me_cylinder_004.use_remesh_preserve_attributes = False
me_cylinder_004.update()
me_cylinder_007 = bpy.data.meshes.new('Cylinder.007')
me_cylinder_007.from_pydata([(0.0, 1.0, -1.0), (0.0, 1.0, 13.0), (0.1951, 0.9808, -1.0), (0.1951, 0.9808, 13.0), (0.3827, 0.9239, -1.0), (0.3827, 0.9239, 13.0), (0.5556, 0.8315, -1.0), (0.5556, 0.8315, 13.0), (0.7071, 0.7071, -1.0), (0.7071, 0.7071, 13.0), (0.8315, 0.5556, -1.0), (0.8315, 0.5556, 13.0), (0.9239, 0.3827, -1.0), (0.9239, 0.3827, 13.0), (0.9808, 0.1951, -1.0), (0.9808, 0.1951, 13.0), (1.0, -4.371e-08, -1.0), (1.0, -4.371e-08, 13.0), (0.9808, -0.1951, -1.0), (0.9808, -0.1951, 13.0), (0.9239, -0.3827, -1.0), (0.9239, -0.3827, 13.0), (0.8315, -0.5556, -1.0), (0.8315, -0.5556, 13.0), (0.7071, -0.7071, -1.0), (0.7071, -0.7071, 13.0), (0.5556, -0.8315, -1.0), (0.5556, -0.8315, 13.0), (0.3827, -0.9239, -1.0), (0.3827, -0.9239, 13.0), (0.1951, -0.9808, -1.0), (0.1951, -0.9808, 13.0), (-8.742e-08, -1.0, -1.0), (-8.742e-08, -1.0, 13.0), (-0.1951, -0.9808, -1.0), (-0.1951, -0.9808, 13.0), (-0.3827, -0.9239, -1.0), (-0.3827, -0.9239, 13.0), (-0.5556, -0.8315, -1.0), (-0.5556, -0.8315, 13.0), (-0.7071, -0.7071, -1.0), (-0.7071, -0.7071, 13.0), (-0.8315, -0.5556, -1.0), (-0.8315, -0.5556, 13.0), (-0.9239, -0.3827, -1.0), (-0.9239, -0.3827, 13.0), (-0.9808, -0.1951, -1.0), (-0.9808, -0.1951, 13.0), (-1.0, 1.192e-08, -1.0), (-1.0, 1.192e-08, 13.0), (-0.9808, 0.1951, -1.0), (-0.9808, 0.1951, 13.0), (-0.9239, 0.3827, -1.0), (-0.9239, 0.3827, 13.0), (-0.8315, 0.5556, -1.0), (-0.8315, 0.5556, 13.0), (-0.7071, 0.7071, -1.0), (-0.7071, 0.7071, 13.0), (-0.5556, 0.8315, -1.0), (-0.5556, 0.8315, 13.0), (-0.3827, 0.9239, -1.0), (-0.3827, 0.9239, 13.0), (-0.1951, 0.9808, -1.0), (-0.1951, 0.9808, 13.0)], [], [(0, 1, 3, 2), (2, 3, 5, 4), (4, 5, 7, 6), (6, 7, 9, 8), (8, 9, 11, 10), (10, 11, 13, 12), (12, 13, 15, 14), (14, 15, 17, 16), (16, 17, 19, 18), (18, 19, 21, 20), (20, 21, 23, 22), (22, 23, 25, 24), (24, 25, 27, 26), (26, 27, 29, 28), (28, 29, 31, 30), (30, 31, 33, 32), (32, 33, 35, 34), (34, 35, 37, 36), (36, 37, 39, 38), (38, 39, 41, 40), (40, 41, 43, 42), (42, 43, 45, 44), (44, 45, 47, 46), (46, 47, 49, 48), (48, 49, 51, 50), (50, 51, 53, 52), (52, 53, 55, 54), (54, 55, 57, 56), (56, 57, 59, 58), (58, 59, 61, 60), (3, 1, 63, 61, 59, 57, 55, 53, 51, 49, 47, 45, 43, 41, 39, 37, 35, 33, 31, 29, 27, 25, 23, 21, 19, 17, 15, 13, 11, 9, 7, 5), (60, 61, 63, 62), (62, 63, 1, 0), (0, 2, 4, 6, 8, 10, 12, 14, 16, 18, 20, 22, 24, 26, 28, 30, 32, 34, 36, 38, 40, 42, 44, 46, 48, 50, 52, 54, 56, 58, 60, 62)])
_uv = me_cylinder_007.uv_layers.new(name='UVMap')
_uv.uv.foreach_set('vector', [1.0, 0.5, 1.0, 1.0, 0.9688, 1.0, 0.9688, 0.5, 0.9688, 0.5, 0.9688, 1.0, 0.9375, 1.0, 0.9375, 0.5, 0.9375, 0.5, 0.9375, 1.0, 0.9062, 1.0, 0.9062, 0.5, 0.9062, 0.5, 0.9062, 1.0, 0.875, 1.0, 0.875, 0.5, 0.875, 0.5, 0.875, 1.0, 0.8438, 1.0, 0.8438, 0.5, 0.8438, 0.5, 0.8438, 1.0, 0.8125, 1.0, 0.8125, 0.5, 0.8125, 0.5, 0.8125, 1.0, 0.7812, 1.0, 0.7812, 0.5, 0.7812, 0.5, 0.7812, 1.0, 0.75, 1.0, 0.75, 0.5, 0.75, 0.5, 0.75, 1.0, 0.7188, 1.0, 0.7188, 0.5, 0.7188, 0.5, 0.7188, 1.0, 0.6875, 1.0, 0.6875, 0.5, 0.6875, 0.5, 0.6875, 1.0, 0.6562, 1.0, 0.6562, 0.5, 0.6562, 0.5, 0.6562, 1.0, 0.625, 1.0, 0.625, 0.5, 0.625, 0.5, 0.625, 1.0, 0.5938, 1.0, 0.5938, 0.5, 0.5938, 0.5, 0.5938, 1.0, 0.5625, 1.0, 0.5625, 0.5, 0.5625, 0.5, 0.5625, 1.0, 0.5312, 1.0, 0.5312, 0.5, 0.5312, 0.5, 0.5312, 1.0, 0.5, 1.0, 0.5, 0.5, 0.5, 0.5, 0.5, 1.0, 0.4688, 1.0, 0.4688, 0.5, 0.4688, 0.5, 0.4688, 1.0, 0.4375, 1.0, 0.4375, 0.5, 0.4375, 0.5, 0.4375, 1.0, 0.4062, 1.0, 0.4062, 0.5, 0.4062, 0.5, 0.4062, 1.0, 0.375, 1.0, 0.375, 0.5, 0.375, 0.5, 0.375, 1.0, 0.3438, 1.0, 0.3438, 0.5, 0.3438, 0.5, 0.3438, 1.0, 0.3125, 1.0, 0.3125, 0.5, 0.3125, 0.5, 0.3125, 1.0, 0.2812, 1.0, 0.2812, 0.5, 0.2812, 0.5, 0.2812, 1.0, 0.25, 1.0, 0.25, 0.5, 0.25, 0.5, 0.25, 1.0, 0.2188, 1.0, 0.2188, 0.5, 0.2188, 0.5, 0.2188, 1.0, 0.1875, 1.0, 0.1875, 0.5, 0.1875, 0.5, 0.1875, 1.0, 0.1562, 1.0, 0.1562, 0.5, 0.1562, 0.5, 0.1562, 1.0, 0.125, 1.0, 0.125, 0.5, 0.125, 0.5, 0.125, 1.0, 0.09375, 1.0, 0.09375, 0.5, 0.09375, 0.5, 0.09375, 1.0, 0.0625, 1.0, 0.0625, 0.5, 0.2968, 0.4854, 0.25, 0.49, 0.2032, 0.4854, 0.1582, 0.4717, 0.1167, 0.4496, 0.08029, 0.4197, 0.05045, 0.3833, 0.02827, 0.3418, 0.01461, 0.2968, 0.01, 0.25, 0.01461, 0.2032, 0.02827, 0.1582, 0.05045, 0.1167, 0.08029, 0.08029, 0.1167, 0.05045, 0.1582, 0.02827, 0.2032, 0.01461, 0.25, 0.01, 0.2968, 0.01461, 0.3418, 0.02827, 0.3833, 0.05045, 0.4197, 0.08029, 0.4496, 0.1167, 0.4717, 0.1582, 0.4854, 0.2032, 0.49, 0.25, 0.4854, 0.2968, 0.4717, 0.3418, 0.4496, 0.3833, 0.4197, 0.4197, 0.3833, 0.4496, 0.3418, 0.4717, 0.0625, 0.5, 0.0625, 1.0, 0.03125, 1.0, 0.03125, 0.5, 0.03125, 0.5, 0.03125, 1.0, 0.0, 1.0, 0.0, 0.5, 0.75, 0.49, 0.7968, 0.4854, 0.8418, 0.4717, 0.8833, 0.4496, 0.9197, 0.4197, 0.9496, 0.3833, 0.9717, 0.3418, 0.9854, 0.2968, 0.99, 0.25, 0.9854, 0.2032, 0.9717, 0.1582, 0.9496, 0.1167, 0.9197, 0.08029, 0.8833, 0.05045, 0.8418, 0.02827, 0.7968, 0.01461, 0.75, 0.01, 0.7032, 0.01461, 0.6582, 0.02827, 0.6167, 0.05045, 0.5803, 0.08029, 0.5504, 0.1167, 0.5283, 0.1582, 0.5146, 0.2032, 0.51, 0.25, 0.5146, 0.2968, 0.5283, 0.3418, 0.5504, 0.3833, 0.5803, 0.4197, 0.6167, 0.4496, 0.6582, 0.4717, 0.7032, 0.4854])
me_cylinder_007.use_remesh_fix_poles = True
me_cylinder_007.use_remesh_preserve_attributes = False
me_cylinder_007.update()
me_cylinder_008 = bpy.data.meshes.new('Cylinder.008')
me_cylinder_008.from_pydata([(0.0, 1.0, -1.0), (0.0, 1.0, 13.0), (0.1951, 0.9808, -1.0), (0.1951, 0.9808, 13.0), (0.3827, 0.9239, -1.0), (0.3827, 0.9239, 13.0), (0.5556, 0.8315, -1.0), (0.5556, 0.8315, 13.0), (0.7071, 0.7071, -1.0), (0.7071, 0.7071, 13.0), (0.8315, 0.5556, -1.0), (0.8315, 0.5556, 13.0), (0.9239, 0.3827, -1.0), (0.9239, 0.3827, 13.0), (0.9808, 0.1951, -1.0), (0.9808, 0.1951, 13.0), (1.0, -4.371e-08, -1.0), (1.0, -4.371e-08, 13.0), (0.9808, -0.1951, -1.0), (0.9808, -0.1951, 13.0), (0.9239, -0.3827, -1.0), (0.9239, -0.3827, 13.0), (0.8315, -0.5556, -1.0), (0.8315, -0.5556, 13.0), (0.7071, -0.7071, -1.0), (0.7071, -0.7071, 13.0), (0.5556, -0.8315, -1.0), (0.5556, -0.8315, 13.0), (0.3827, -0.9239, -1.0), (0.3827, -0.9239, 13.0), (0.1951, -0.9808, -1.0), (0.1951, -0.9808, 13.0), (-8.742e-08, -1.0, -1.0), (-8.742e-08, -1.0, 13.0), (-0.1951, -0.9808, -1.0), (-0.1951, -0.9808, 13.0), (-0.3827, -0.9239, -1.0), (-0.3827, -0.9239, 13.0), (-0.5556, -0.8315, -1.0), (-0.5556, -0.8315, 13.0), (-0.7071, -0.7071, -1.0), (-0.7071, -0.7071, 13.0), (-0.8315, -0.5556, -1.0), (-0.8315, -0.5556, 13.0), (-0.9239, -0.3827, -1.0), (-0.9239, -0.3827, 13.0), (-0.9808, -0.1951, -1.0), (-0.9808, -0.1951, 13.0), (-1.0, 1.192e-08, -1.0), (-1.0, 1.192e-08, 13.0), (-0.9808, 0.1951, -1.0), (-0.9808, 0.1951, 13.0), (-0.9239, 0.3827, -1.0), (-0.9239, 0.3827, 13.0), (-0.8315, 0.5556, -1.0), (-0.8315, 0.5556, 13.0), (-0.7071, 0.7071, -1.0), (-0.7071, 0.7071, 13.0), (-0.5556, 0.8315, -1.0), (-0.5556, 0.8315, 13.0), (-0.3827, 0.9239, -1.0), (-0.3827, 0.9239, 13.0), (-0.1951, 0.9808, -1.0), (-0.1951, 0.9808, 13.0)], [], [(0, 1, 3, 2), (2, 3, 5, 4), (4, 5, 7, 6), (6, 7, 9, 8), (8, 9, 11, 10), (10, 11, 13, 12), (12, 13, 15, 14), (14, 15, 17, 16), (16, 17, 19, 18), (18, 19, 21, 20), (20, 21, 23, 22), (22, 23, 25, 24), (24, 25, 27, 26), (26, 27, 29, 28), (28, 29, 31, 30), (30, 31, 33, 32), (32, 33, 35, 34), (34, 35, 37, 36), (36, 37, 39, 38), (38, 39, 41, 40), (40, 41, 43, 42), (42, 43, 45, 44), (44, 45, 47, 46), (46, 47, 49, 48), (48, 49, 51, 50), (50, 51, 53, 52), (52, 53, 55, 54), (54, 55, 57, 56), (56, 57, 59, 58), (58, 59, 61, 60), (3, 1, 63, 61, 59, 57, 55, 53, 51, 49, 47, 45, 43, 41, 39, 37, 35, 33, 31, 29, 27, 25, 23, 21, 19, 17, 15, 13, 11, 9, 7, 5), (60, 61, 63, 62), (62, 63, 1, 0), (0, 2, 4, 6, 8, 10, 12, 14, 16, 18, 20, 22, 24, 26, 28, 30, 32, 34, 36, 38, 40, 42, 44, 46, 48, 50, 52, 54, 56, 58, 60, 62)])
_uv = me_cylinder_008.uv_layers.new(name='UVMap')
_uv.uv.foreach_set('vector', [1.0, 0.5, 1.0, 1.0, 0.9688, 1.0, 0.9688, 0.5, 0.9688, 0.5, 0.9688, 1.0, 0.9375, 1.0, 0.9375, 0.5, 0.9375, 0.5, 0.9375, 1.0, 0.9062, 1.0, 0.9062, 0.5, 0.9062, 0.5, 0.9062, 1.0, 0.875, 1.0, 0.875, 0.5, 0.875, 0.5, 0.875, 1.0, 0.8438, 1.0, 0.8438, 0.5, 0.8438, 0.5, 0.8438, 1.0, 0.8125, 1.0, 0.8125, 0.5, 0.8125, 0.5, 0.8125, 1.0, 0.7812, 1.0, 0.7812, 0.5, 0.7812, 0.5, 0.7812, 1.0, 0.75, 1.0, 0.75, 0.5, 0.75, 0.5, 0.75, 1.0, 0.7188, 1.0, 0.7188, 0.5, 0.7188, 0.5, 0.7188, 1.0, 0.6875, 1.0, 0.6875, 0.5, 0.6875, 0.5, 0.6875, 1.0, 0.6562, 1.0, 0.6562, 0.5, 0.6562, 0.5, 0.6562, 1.0, 0.625, 1.0, 0.625, 0.5, 0.625, 0.5, 0.625, 1.0, 0.5938, 1.0, 0.5938, 0.5, 0.5938, 0.5, 0.5938, 1.0, 0.5625, 1.0, 0.5625, 0.5, 0.5625, 0.5, 0.5625, 1.0, 0.5312, 1.0, 0.5312, 0.5, 0.5312, 0.5, 0.5312, 1.0, 0.5, 1.0, 0.5, 0.5, 0.5, 0.5, 0.5, 1.0, 0.4688, 1.0, 0.4688, 0.5, 0.4688, 0.5, 0.4688, 1.0, 0.4375, 1.0, 0.4375, 0.5, 0.4375, 0.5, 0.4375, 1.0, 0.4062, 1.0, 0.4062, 0.5, 0.4062, 0.5, 0.4062, 1.0, 0.375, 1.0, 0.375, 0.5, 0.375, 0.5, 0.375, 1.0, 0.3438, 1.0, 0.3438, 0.5, 0.3438, 0.5, 0.3438, 1.0, 0.3125, 1.0, 0.3125, 0.5, 0.3125, 0.5, 0.3125, 1.0, 0.2812, 1.0, 0.2812, 0.5, 0.2812, 0.5, 0.2812, 1.0, 0.25, 1.0, 0.25, 0.5, 0.25, 0.5, 0.25, 1.0, 0.2188, 1.0, 0.2188, 0.5, 0.2188, 0.5, 0.2188, 1.0, 0.1875, 1.0, 0.1875, 0.5, 0.1875, 0.5, 0.1875, 1.0, 0.1562, 1.0, 0.1562, 0.5, 0.1562, 0.5, 0.1562, 1.0, 0.125, 1.0, 0.125, 0.5, 0.125, 0.5, 0.125, 1.0, 0.09375, 1.0, 0.09375, 0.5, 0.09375, 0.5, 0.09375, 1.0, 0.0625, 1.0, 0.0625, 0.5, 0.2968, 0.4854, 0.25, 0.49, 0.2032, 0.4854, 0.1582, 0.4717, 0.1167, 0.4496, 0.08029, 0.4197, 0.05045, 0.3833, 0.02827, 0.3418, 0.01461, 0.2968, 0.01, 0.25, 0.01461, 0.2032, 0.02827, 0.1582, 0.05045, 0.1167, 0.08029, 0.08029, 0.1167, 0.05045, 0.1582, 0.02827, 0.2032, 0.01461, 0.25, 0.01, 0.2968, 0.01461, 0.3418, 0.02827, 0.3833, 0.05045, 0.4197, 0.08029, 0.4496, 0.1167, 0.4717, 0.1582, 0.4854, 0.2032, 0.49, 0.25, 0.4854, 0.2968, 0.4717, 0.3418, 0.4496, 0.3833, 0.4197, 0.4197, 0.3833, 0.4496, 0.3418, 0.4717, 0.0625, 0.5, 0.0625, 1.0, 0.03125, 1.0, 0.03125, 0.5, 0.03125, 0.5, 0.03125, 1.0, 0.0, 1.0, 0.0, 0.5, 0.75, 0.49, 0.7968, 0.4854, 0.8418, 0.4717, 0.8833, 0.4496, 0.9197, 0.4197, 0.9496, 0.3833, 0.9717, 0.3418, 0.9854, 0.2968, 0.99, 0.25, 0.9854, 0.2032, 0.9717, 0.1582, 0.9496, 0.1167, 0.9197, 0.08029, 0.8833, 0.05045, 0.8418, 0.02827, 0.7968, 0.01461, 0.75, 0.01, 0.7032, 0.01461, 0.6582, 0.02827, 0.6167, 0.05045, 0.5803, 0.08029, 0.5504, 0.1167, 0.5283, 0.1582, 0.5146, 0.2032, 0.51, 0.25, 0.5146, 0.2968, 0.5283, 0.3418, 0.5504, 0.3833, 0.5803, 0.4197, 0.6167, 0.4496, 0.6582, 0.4717, 0.7032, 0.4854])
me_cylinder_008.use_remesh_fix_poles = True
me_cylinder_008.use_remesh_preserve_attributes = False
me_cylinder_008.update()
me_cylinder_009 = bpy.data.meshes.new('Cylinder.009')
me_cylinder_009.from_pydata([(0.0, 1.0, -1.0), (0.0, 1.0, 13.0), (0.1951, 0.9808, -1.0), (0.1951, 0.9808, 13.0), (0.3827, 0.9239, -1.0), (0.3827, 0.9239, 13.0), (0.5556, 0.8315, -1.0), (0.5556, 0.8315, 13.0), (0.7071, 0.7071, -1.0), (0.7071, 0.7071, 13.0), (0.8315, 0.5556, -1.0), (0.8315, 0.5556, 13.0), (0.9239, 0.3827, -1.0), (0.9239, 0.3827, 13.0), (0.9808, 0.1951, -1.0), (0.9808, 0.1951, 13.0), (1.0, -4.371e-08, -1.0), (1.0, -4.371e-08, 13.0), (0.9808, -0.1951, -1.0), (0.9808, -0.1951, 13.0), (0.9239, -0.3827, -1.0), (0.9239, -0.3827, 13.0), (0.8315, -0.5556, -1.0), (0.8315, -0.5556, 13.0), (0.7071, -0.7071, -1.0), (0.7071, -0.7071, 13.0), (0.5556, -0.8315, -1.0), (0.5556, -0.8315, 13.0), (0.3827, -0.9239, -1.0), (0.3827, -0.9239, 13.0), (0.1951, -0.9808, -1.0), (0.1951, -0.9808, 13.0), (-8.742e-08, -1.0, -1.0), (-8.742e-08, -1.0, 13.0), (-0.1951, -0.9808, -1.0), (-0.1951, -0.9808, 13.0), (-0.3827, -0.9239, -1.0), (-0.3827, -0.9239, 13.0), (-0.5556, -0.8315, -1.0), (-0.5556, -0.8315, 13.0), (-0.7071, -0.7071, -1.0), (-0.7071, -0.7071, 13.0), (-0.8315, -0.5556, -1.0), (-0.8315, -0.5556, 13.0), (-0.9239, -0.3827, -1.0), (-0.9239, -0.3827, 13.0), (-0.9808, -0.1951, -1.0), (-0.9808, -0.1951, 13.0), (-1.0, 1.192e-08, -1.0), (-1.0, 1.192e-08, 13.0), (-0.9808, 0.1951, -1.0), (-0.9808, 0.1951, 13.0), (-0.9239, 0.3827, -1.0), (-0.9239, 0.3827, 13.0), (-0.8315, 0.5556, -1.0), (-0.8315, 0.5556, 13.0), (-0.7071, 0.7071, -1.0), (-0.7071, 0.7071, 13.0), (-0.5556, 0.8315, -1.0), (-0.5556, 0.8315, 13.0), (-0.3827, 0.9239, -1.0), (-0.3827, 0.9239, 13.0), (-0.1951, 0.9808, -1.0), (-0.1951, 0.9808, 13.0)], [], [(0, 1, 3, 2), (2, 3, 5, 4), (4, 5, 7, 6), (6, 7, 9, 8), (8, 9, 11, 10), (10, 11, 13, 12), (12, 13, 15, 14), (14, 15, 17, 16), (16, 17, 19, 18), (18, 19, 21, 20), (20, 21, 23, 22), (22, 23, 25, 24), (24, 25, 27, 26), (26, 27, 29, 28), (28, 29, 31, 30), (30, 31, 33, 32), (32, 33, 35, 34), (34, 35, 37, 36), (36, 37, 39, 38), (38, 39, 41, 40), (40, 41, 43, 42), (42, 43, 45, 44), (44, 45, 47, 46), (46, 47, 49, 48), (48, 49, 51, 50), (50, 51, 53, 52), (52, 53, 55, 54), (54, 55, 57, 56), (56, 57, 59, 58), (58, 59, 61, 60), (3, 1, 63, 61, 59, 57, 55, 53, 51, 49, 47, 45, 43, 41, 39, 37, 35, 33, 31, 29, 27, 25, 23, 21, 19, 17, 15, 13, 11, 9, 7, 5), (60, 61, 63, 62), (62, 63, 1, 0), (0, 2, 4, 6, 8, 10, 12, 14, 16, 18, 20, 22, 24, 26, 28, 30, 32, 34, 36, 38, 40, 42, 44, 46, 48, 50, 52, 54, 56, 58, 60, 62)])
_uv = me_cylinder_009.uv_layers.new(name='UVMap')
_uv.uv.foreach_set('vector', [1.0, 0.5, 1.0, 1.0, 0.9688, 1.0, 0.9688, 0.5, 0.9688, 0.5, 0.9688, 1.0, 0.9375, 1.0, 0.9375, 0.5, 0.9375, 0.5, 0.9375, 1.0, 0.9062, 1.0, 0.9062, 0.5, 0.9062, 0.5, 0.9062, 1.0, 0.875, 1.0, 0.875, 0.5, 0.875, 0.5, 0.875, 1.0, 0.8438, 1.0, 0.8438, 0.5, 0.8438, 0.5, 0.8438, 1.0, 0.8125, 1.0, 0.8125, 0.5, 0.8125, 0.5, 0.8125, 1.0, 0.7812, 1.0, 0.7812, 0.5, 0.7812, 0.5, 0.7812, 1.0, 0.75, 1.0, 0.75, 0.5, 0.75, 0.5, 0.75, 1.0, 0.7188, 1.0, 0.7188, 0.5, 0.7188, 0.5, 0.7188, 1.0, 0.6875, 1.0, 0.6875, 0.5, 0.6875, 0.5, 0.6875, 1.0, 0.6562, 1.0, 0.6562, 0.5, 0.6562, 0.5, 0.6562, 1.0, 0.625, 1.0, 0.625, 0.5, 0.625, 0.5, 0.625, 1.0, 0.5938, 1.0, 0.5938, 0.5, 0.5938, 0.5, 0.5938, 1.0, 0.5625, 1.0, 0.5625, 0.5, 0.5625, 0.5, 0.5625, 1.0, 0.5312, 1.0, 0.5312, 0.5, 0.5312, 0.5, 0.5312, 1.0, 0.5, 1.0, 0.5, 0.5, 0.5, 0.5, 0.5, 1.0, 0.4688, 1.0, 0.4688, 0.5, 0.4688, 0.5, 0.4688, 1.0, 0.4375, 1.0, 0.4375, 0.5, 0.4375, 0.5, 0.4375, 1.0, 0.4062, 1.0, 0.4062, 0.5, 0.4062, 0.5, 0.4062, 1.0, 0.375, 1.0, 0.375, 0.5, 0.375, 0.5, 0.375, 1.0, 0.3438, 1.0, 0.3438, 0.5, 0.3438, 0.5, 0.3438, 1.0, 0.3125, 1.0, 0.3125, 0.5, 0.3125, 0.5, 0.3125, 1.0, 0.2812, 1.0, 0.2812, 0.5, 0.2812, 0.5, 0.2812, 1.0, 0.25, 1.0, 0.25, 0.5, 0.25, 0.5, 0.25, 1.0, 0.2188, 1.0, 0.2188, 0.5, 0.2188, 0.5, 0.2188, 1.0, 0.1875, 1.0, 0.1875, 0.5, 0.1875, 0.5, 0.1875, 1.0, 0.1562, 1.0, 0.1562, 0.5, 0.1562, 0.5, 0.1562, 1.0, 0.125, 1.0, 0.125, 0.5, 0.125, 0.5, 0.125, 1.0, 0.09375, 1.0, 0.09375, 0.5, 0.09375, 0.5, 0.09375, 1.0, 0.0625, 1.0, 0.0625, 0.5, 0.2968, 0.4854, 0.25, 0.49, 0.2032, 0.4854, 0.1582, 0.4717, 0.1167, 0.4496, 0.08029, 0.4197, 0.05045, 0.3833, 0.02827, 0.3418, 0.01461, 0.2968, 0.01, 0.25, 0.01461, 0.2032, 0.02827, 0.1582, 0.05045, 0.1167, 0.08029, 0.08029, 0.1167, 0.05045, 0.1582, 0.02827, 0.2032, 0.01461, 0.25, 0.01, 0.2968, 0.01461, 0.3418, 0.02827, 0.3833, 0.05045, 0.4197, 0.08029, 0.4496, 0.1167, 0.4717, 0.1582, 0.4854, 0.2032, 0.49, 0.25, 0.4854, 0.2968, 0.4717, 0.3418, 0.4496, 0.3833, 0.4197, 0.4197, 0.3833, 0.4496, 0.3418, 0.4717, 0.0625, 0.5, 0.0625, 1.0, 0.03125, 1.0, 0.03125, 0.5, 0.03125, 0.5, 0.03125, 1.0, 0.0, 1.0, 0.0, 0.5, 0.75, 0.49, 0.7968, 0.4854, 0.8418, 0.4717, 0.8833, 0.4496, 0.9197, 0.4197, 0.9496, 0.3833, 0.9717, 0.3418, 0.9854, 0.2968, 0.99, 0.25, 0.9854, 0.2032, 0.9717, 0.1582, 0.9496, 0.1167, 0.9197, 0.08029, 0.8833, 0.05045, 0.8418, 0.02827, 0.7968, 0.01461, 0.75, 0.01, 0.7032, 0.01461, 0.6582, 0.02827, 0.6167, 0.05045, 0.5803, 0.08029, 0.5504, 0.1167, 0.5283, 0.1582, 0.5146, 0.2032, 0.51, 0.25, 0.5146, 0.2968, 0.5283, 0.3418, 0.5504, 0.3833, 0.5803, 0.4197, 0.6167, 0.4496, 0.6582, 0.4717, 0.7032, 0.4854])
me_cylinder_009.use_remesh_fix_poles = True
me_cylinder_009.use_remesh_preserve_attributes = False
me_cylinder_009.update()
me_cylinder_010 = bpy.data.meshes.new('Cylinder.010')
me_cylinder_010.from_pydata([(0.0, 1.0, -1.0), (0.0, 1.0, 13.0), (0.1951, 0.9808, -1.0), (0.1951, 0.9808, 13.0), (0.3827, 0.9239, -1.0), (0.3827, 0.9239, 13.0), (0.5556, 0.8315, -1.0), (0.5556, 0.8315, 13.0), (0.7071, 0.7071, -1.0), (0.7071, 0.7071, 13.0), (0.8315, 0.5556, -1.0), (0.8315, 0.5556, 13.0), (0.9239, 0.3827, -1.0), (0.9239, 0.3827, 13.0), (0.9808, 0.1951, -1.0), (0.9808, 0.1951, 13.0), (1.0, -4.371e-08, -1.0), (1.0, -4.371e-08, 13.0), (0.9808, -0.1951, -1.0), (0.9808, -0.1951, 13.0), (0.9239, -0.3827, -1.0), (0.9239, -0.3827, 13.0), (0.8315, -0.5556, -1.0), (0.8315, -0.5556, 13.0), (0.7071, -0.7071, -1.0), (0.7071, -0.7071, 13.0), (0.5556, -0.8315, -1.0), (0.5556, -0.8315, 13.0), (0.3827, -0.9239, -1.0), (0.3827, -0.9239, 13.0), (0.1951, -0.9808, -1.0), (0.1951, -0.9808, 13.0), (-8.742e-08, -1.0, -1.0), (-8.742e-08, -1.0, 13.0), (-0.1951, -0.9808, -1.0), (-0.1951, -0.9808, 13.0), (-0.3827, -0.9239, -1.0), (-0.3827, -0.9239, 13.0), (-0.5556, -0.8315, -1.0), (-0.5556, -0.8315, 13.0), (-0.7071, -0.7071, -1.0), (-0.7071, -0.7071, 13.0), (-0.8315, -0.5556, -1.0), (-0.8315, -0.5556, 13.0), (-0.9239, -0.3827, -1.0), (-0.9239, -0.3827, 13.0), (-0.9808, -0.1951, -1.0), (-0.9808, -0.1951, 13.0), (-1.0, 1.192e-08, -1.0), (-1.0, 1.192e-08, 13.0), (-0.9808, 0.1951, -1.0), (-0.9808, 0.1951, 13.0), (-0.9239, 0.3827, -1.0), (-0.9239, 0.3827, 13.0), (-0.8315, 0.5556, -1.0), (-0.8315, 0.5556, 13.0), (-0.7071, 0.7071, -1.0), (-0.7071, 0.7071, 13.0), (-0.5556, 0.8315, -1.0), (-0.5556, 0.8315, 13.0), (-0.3827, 0.9239, -1.0), (-0.3827, 0.9239, 13.0), (-0.1951, 0.9808, -1.0), (-0.1951, 0.9808, 13.0)], [], [(0, 1, 3, 2), (2, 3, 5, 4), (4, 5, 7, 6), (6, 7, 9, 8), (8, 9, 11, 10), (10, 11, 13, 12), (12, 13, 15, 14), (14, 15, 17, 16), (16, 17, 19, 18), (18, 19, 21, 20), (20, 21, 23, 22), (22, 23, 25, 24), (24, 25, 27, 26), (26, 27, 29, 28), (28, 29, 31, 30), (30, 31, 33, 32), (32, 33, 35, 34), (34, 35, 37, 36), (36, 37, 39, 38), (38, 39, 41, 40), (40, 41, 43, 42), (42, 43, 45, 44), (44, 45, 47, 46), (46, 47, 49, 48), (48, 49, 51, 50), (50, 51, 53, 52), (52, 53, 55, 54), (54, 55, 57, 56), (56, 57, 59, 58), (58, 59, 61, 60), (3, 1, 63, 61, 59, 57, 55, 53, 51, 49, 47, 45, 43, 41, 39, 37, 35, 33, 31, 29, 27, 25, 23, 21, 19, 17, 15, 13, 11, 9, 7, 5), (60, 61, 63, 62), (62, 63, 1, 0), (0, 2, 4, 6, 8, 10, 12, 14, 16, 18, 20, 22, 24, 26, 28, 30, 32, 34, 36, 38, 40, 42, 44, 46, 48, 50, 52, 54, 56, 58, 60, 62)])
_uv = me_cylinder_010.uv_layers.new(name='UVMap')
_uv.uv.foreach_set('vector', [1.0, 0.5, 1.0, 1.0, 0.9688, 1.0, 0.9688, 0.5, 0.9688, 0.5, 0.9688, 1.0, 0.9375, 1.0, 0.9375, 0.5, 0.9375, 0.5, 0.9375, 1.0, 0.9062, 1.0, 0.9062, 0.5, 0.9062, 0.5, 0.9062, 1.0, 0.875, 1.0, 0.875, 0.5, 0.875, 0.5, 0.875, 1.0, 0.8438, 1.0, 0.8438, 0.5, 0.8438, 0.5, 0.8438, 1.0, 0.8125, 1.0, 0.8125, 0.5, 0.8125, 0.5, 0.8125, 1.0, 0.7812, 1.0, 0.7812, 0.5, 0.7812, 0.5, 0.7812, 1.0, 0.75, 1.0, 0.75, 0.5, 0.75, 0.5, 0.75, 1.0, 0.7188, 1.0, 0.7188, 0.5, 0.7188, 0.5, 0.7188, 1.0, 0.6875, 1.0, 0.6875, 0.5, 0.6875, 0.5, 0.6875, 1.0, 0.6562, 1.0, 0.6562, 0.5, 0.6562, 0.5, 0.6562, 1.0, 0.625, 1.0, 0.625, 0.5, 0.625, 0.5, 0.625, 1.0, 0.5938, 1.0, 0.5938, 0.5, 0.5938, 0.5, 0.5938, 1.0, 0.5625, 1.0, 0.5625, 0.5, 0.5625, 0.5, 0.5625, 1.0, 0.5312, 1.0, 0.5312, 0.5, 0.5312, 0.5, 0.5312, 1.0, 0.5, 1.0, 0.5, 0.5, 0.5, 0.5, 0.5, 1.0, 0.4688, 1.0, 0.4688, 0.5, 0.4688, 0.5, 0.4688, 1.0, 0.4375, 1.0, 0.4375, 0.5, 0.4375, 0.5, 0.4375, 1.0, 0.4062, 1.0, 0.4062, 0.5, 0.4062, 0.5, 0.4062, 1.0, 0.375, 1.0, 0.375, 0.5, 0.375, 0.5, 0.375, 1.0, 0.3438, 1.0, 0.3438, 0.5, 0.3438, 0.5, 0.3438, 1.0, 0.3125, 1.0, 0.3125, 0.5, 0.3125, 0.5, 0.3125, 1.0, 0.2812, 1.0, 0.2812, 0.5, 0.2812, 0.5, 0.2812, 1.0, 0.25, 1.0, 0.25, 0.5, 0.25, 0.5, 0.25, 1.0, 0.2188, 1.0, 0.2188, 0.5, 0.2188, 0.5, 0.2188, 1.0, 0.1875, 1.0, 0.1875, 0.5, 0.1875, 0.5, 0.1875, 1.0, 0.1562, 1.0, 0.1562, 0.5, 0.1562, 0.5, 0.1562, 1.0, 0.125, 1.0, 0.125, 0.5, 0.125, 0.5, 0.125, 1.0, 0.09375, 1.0, 0.09375, 0.5, 0.09375, 0.5, 0.09375, 1.0, 0.0625, 1.0, 0.0625, 0.5, 0.2968, 0.4854, 0.25, 0.49, 0.2032, 0.4854, 0.1582, 0.4717, 0.1167, 0.4496, 0.08029, 0.4197, 0.05045, 0.3833, 0.02827, 0.3418, 0.01461, 0.2968, 0.01, 0.25, 0.01461, 0.2032, 0.02827, 0.1582, 0.05045, 0.1167, 0.08029, 0.08029, 0.1167, 0.05045, 0.1582, 0.02827, 0.2032, 0.01461, 0.25, 0.01, 0.2968, 0.01461, 0.3418, 0.02827, 0.3833, 0.05045, 0.4197, 0.08029, 0.4496, 0.1167, 0.4717, 0.1582, 0.4854, 0.2032, 0.49, 0.25, 0.4854, 0.2968, 0.4717, 0.3418, 0.4496, 0.3833, 0.4197, 0.4197, 0.3833, 0.4496, 0.3418, 0.4717, 0.0625, 0.5, 0.0625, 1.0, 0.03125, 1.0, 0.03125, 0.5, 0.03125, 0.5, 0.03125, 1.0, 0.0, 1.0, 0.0, 0.5, 0.75, 0.49, 0.7968, 0.4854, 0.8418, 0.4717, 0.8833, 0.4496, 0.9197, 0.4197, 0.9496, 0.3833, 0.9717, 0.3418, 0.9854, 0.2968, 0.99, 0.25, 0.9854, 0.2032, 0.9717, 0.1582, 0.9496, 0.1167, 0.9197, 0.08029, 0.8833, 0.05045, 0.8418, 0.02827, 0.7968, 0.01461, 0.75, 0.01, 0.7032, 0.01461, 0.6582, 0.02827, 0.6167, 0.05045, 0.5803, 0.08029, 0.5504, 0.1167, 0.5283, 0.1582, 0.5146, 0.2032, 0.51, 0.25, 0.5146, 0.2968, 0.5283, 0.3418, 0.5504, 0.3833, 0.5803, 0.4197, 0.6167, 0.4496, 0.6582, 0.4717, 0.7032, 0.4854])
me_cylinder_010.use_remesh_fix_poles = True
me_cylinder_010.use_remesh_preserve_attributes = False
me_cylinder_010.update()
me_cylinder_011 = bpy.data.meshes.new('Cylinder.011')
me_cylinder_011.from_pydata([(0.0, 1.0, -1.0), (0.0, 1.0, 13.0), (0.1951, 0.9808, -1.0), (0.1951, 0.9808, 13.0), (0.3827, 0.9239, -1.0), (0.3827, 0.9239, 13.0), (0.5556, 0.8315, -1.0), (0.5556, 0.8315, 13.0), (0.7071, 0.7071, -1.0), (0.7071, 0.7071, 13.0), (0.8315, 0.5556, -1.0), (0.8315, 0.5556, 13.0), (0.9239, 0.3827, -1.0), (0.9239, 0.3827, 13.0), (0.9808, 0.1951, -1.0), (0.9808, 0.1951, 13.0), (1.0, -4.371e-08, -1.0), (1.0, -4.371e-08, 13.0), (0.9808, -0.1951, -1.0), (0.9808, -0.1951, 13.0), (0.9239, -0.3827, -1.0), (0.9239, -0.3827, 13.0), (0.8315, -0.5556, -1.0), (0.8315, -0.5556, 13.0), (0.7071, -0.7071, -1.0), (0.7071, -0.7071, 13.0), (0.5556, -0.8315, -1.0), (0.5556, -0.8315, 13.0), (0.3827, -0.9239, -1.0), (0.3827, -0.9239, 13.0), (0.1951, -0.9808, -1.0), (0.1951, -0.9808, 13.0), (-8.742e-08, -1.0, -1.0), (-8.742e-08, -1.0, 13.0), (-0.1951, -0.9808, -1.0), (-0.1951, -0.9808, 13.0), (-0.3827, -0.9239, -1.0), (-0.3827, -0.9239, 13.0), (-0.5556, -0.8315, -1.0), (-0.5556, -0.8315, 13.0), (-0.7071, -0.7071, -1.0), (-0.7071, -0.7071, 13.0), (-0.8315, -0.5556, -1.0), (-0.8315, -0.5556, 13.0), (-0.9239, -0.3827, -1.0), (-0.9239, -0.3827, 13.0), (-0.9808, -0.1951, -1.0), (-0.9808, -0.1951, 13.0), (-1.0, 1.192e-08, -1.0), (-1.0, 1.192e-08, 13.0), (-0.9808, 0.1951, -1.0), (-0.9808, 0.1951, 13.0), (-0.9239, 0.3827, -1.0), (-0.9239, 0.3827, 13.0), (-0.8315, 0.5556, -1.0), (-0.8315, 0.5556, 13.0), (-0.7071, 0.7071, -1.0), (-0.7071, 0.7071, 13.0), (-0.5556, 0.8315, -1.0), (-0.5556, 0.8315, 13.0), (-0.3827, 0.9239, -1.0), (-0.3827, 0.9239, 13.0), (-0.1951, 0.9808, -1.0), (-0.1951, 0.9808, 13.0)], [], [(0, 1, 3, 2), (2, 3, 5, 4), (4, 5, 7, 6), (6, 7, 9, 8), (8, 9, 11, 10), (10, 11, 13, 12), (12, 13, 15, 14), (14, 15, 17, 16), (16, 17, 19, 18), (18, 19, 21, 20), (20, 21, 23, 22), (22, 23, 25, 24), (24, 25, 27, 26), (26, 27, 29, 28), (28, 29, 31, 30), (30, 31, 33, 32), (32, 33, 35, 34), (34, 35, 37, 36), (36, 37, 39, 38), (38, 39, 41, 40), (40, 41, 43, 42), (42, 43, 45, 44), (44, 45, 47, 46), (46, 47, 49, 48), (48, 49, 51, 50), (50, 51, 53, 52), (52, 53, 55, 54), (54, 55, 57, 56), (56, 57, 59, 58), (58, 59, 61, 60), (3, 1, 63, 61, 59, 57, 55, 53, 51, 49, 47, 45, 43, 41, 39, 37, 35, 33, 31, 29, 27, 25, 23, 21, 19, 17, 15, 13, 11, 9, 7, 5), (60, 61, 63, 62), (62, 63, 1, 0), (0, 2, 4, 6, 8, 10, 12, 14, 16, 18, 20, 22, 24, 26, 28, 30, 32, 34, 36, 38, 40, 42, 44, 46, 48, 50, 52, 54, 56, 58, 60, 62)])
_uv = me_cylinder_011.uv_layers.new(name='UVMap')
_uv.uv.foreach_set('vector', [1.0, 0.5, 1.0, 1.0, 0.9688, 1.0, 0.9688, 0.5, 0.9688, 0.5, 0.9688, 1.0, 0.9375, 1.0, 0.9375, 0.5, 0.9375, 0.5, 0.9375, 1.0, 0.9062, 1.0, 0.9062, 0.5, 0.9062, 0.5, 0.9062, 1.0, 0.875, 1.0, 0.875, 0.5, 0.875, 0.5, 0.875, 1.0, 0.8438, 1.0, 0.8438, 0.5, 0.8438, 0.5, 0.8438, 1.0, 0.8125, 1.0, 0.8125, 0.5, 0.8125, 0.5, 0.8125, 1.0, 0.7812, 1.0, 0.7812, 0.5, 0.7812, 0.5, 0.7812, 1.0, 0.75, 1.0, 0.75, 0.5, 0.75, 0.5, 0.75, 1.0, 0.7188, 1.0, 0.7188, 0.5, 0.7188, 0.5, 0.7188, 1.0, 0.6875, 1.0, 0.6875, 0.5, 0.6875, 0.5, 0.6875, 1.0, 0.6562, 1.0, 0.6562, 0.5, 0.6562, 0.5, 0.6562, 1.0, 0.625, 1.0, 0.625, 0.5, 0.625, 0.5, 0.625, 1.0, 0.5938, 1.0, 0.5938, 0.5, 0.5938, 0.5, 0.5938, 1.0, 0.5625, 1.0, 0.5625, 0.5, 0.5625, 0.5, 0.5625, 1.0, 0.5312, 1.0, 0.5312, 0.5, 0.5312, 0.5, 0.5312, 1.0, 0.5, 1.0, 0.5, 0.5, 0.5, 0.5, 0.5, 1.0, 0.4688, 1.0, 0.4688, 0.5, 0.4688, 0.5, 0.4688, 1.0, 0.4375, 1.0, 0.4375, 0.5, 0.4375, 0.5, 0.4375, 1.0, 0.4062, 1.0, 0.4062, 0.5, 0.4062, 0.5, 0.4062, 1.0, 0.375, 1.0, 0.375, 0.5, 0.375, 0.5, 0.375, 1.0, 0.3438, 1.0, 0.3438, 0.5, 0.3438, 0.5, 0.3438, 1.0, 0.3125, 1.0, 0.3125, 0.5, 0.3125, 0.5, 0.3125, 1.0, 0.2812, 1.0, 0.2812, 0.5, 0.2812, 0.5, 0.2812, 1.0, 0.25, 1.0, 0.25, 0.5, 0.25, 0.5, 0.25, 1.0, 0.2188, 1.0, 0.2188, 0.5, 0.2188, 0.5, 0.2188, 1.0, 0.1875, 1.0, 0.1875, 0.5, 0.1875, 0.5, 0.1875, 1.0, 0.1562, 1.0, 0.1562, 0.5, 0.1562, 0.5, 0.1562, 1.0, 0.125, 1.0, 0.125, 0.5, 0.125, 0.5, 0.125, 1.0, 0.09375, 1.0, 0.09375, 0.5, 0.09375, 0.5, 0.09375, 1.0, 0.0625, 1.0, 0.0625, 0.5, 0.2968, 0.4854, 0.25, 0.49, 0.2032, 0.4854, 0.1582, 0.4717, 0.1167, 0.4496, 0.08029, 0.4197, 0.05045, 0.3833, 0.02827, 0.3418, 0.01461, 0.2968, 0.01, 0.25, 0.01461, 0.2032, 0.02827, 0.1582, 0.05045, 0.1167, 0.08029, 0.08029, 0.1167, 0.05045, 0.1582, 0.02827, 0.2032, 0.01461, 0.25, 0.01, 0.2968, 0.01461, 0.3418, 0.02827, 0.3833, 0.05045, 0.4197, 0.08029, 0.4496, 0.1167, 0.4717, 0.1582, 0.4854, 0.2032, 0.49, 0.25, 0.4854, 0.2968, 0.4717, 0.3418, 0.4496, 0.3833, 0.4197, 0.4197, 0.3833, 0.4496, 0.3418, 0.4717, 0.0625, 0.5, 0.0625, 1.0, 0.03125, 1.0, 0.03125, 0.5, 0.03125, 0.5, 0.03125, 1.0, 0.0, 1.0, 0.0, 0.5, 0.75, 0.49, 0.7968, 0.4854, 0.8418, 0.4717, 0.8833, 0.4496, 0.9197, 0.4197, 0.9496, 0.3833, 0.9717, 0.3418, 0.9854, 0.2968, 0.99, 0.25, 0.9854, 0.2032, 0.9717, 0.1582, 0.9496, 0.1167, 0.9197, 0.08029, 0.8833, 0.05045, 0.8418, 0.02827, 0.7968, 0.01461, 0.75, 0.01, 0.7032, 0.01461, 0.6582, 0.02827, 0.6167, 0.05045, 0.5803, 0.08029, 0.5504, 0.1167, 0.5283, 0.1582, 0.5146, 0.2032, 0.51, 0.25, 0.5146, 0.2968, 0.5283, 0.3418, 0.5504, 0.3833, 0.5803, 0.4197, 0.6167, 0.4496, 0.6582, 0.4717, 0.7032, 0.4854])
me_cylinder_011.use_remesh_fix_poles = True
me_cylinder_011.use_remesh_preserve_attributes = False
me_cylinder_011.update()
me_cylinder_012 = bpy.data.meshes.new('Cylinder.012')
me_cylinder_012.from_pydata([(0.0, 1.0, -1.0), (0.0, 1.0, 13.0), (0.1951, 0.9808, -1.0), (0.1951, 0.9808, 13.0), (0.3827, 0.9239, -1.0), (0.3827, 0.9239, 13.0), (0.5556, 0.8315, -1.0), (0.5556, 0.8315, 13.0), (0.7071, 0.7071, -1.0), (0.7071, 0.7071, 13.0), (0.8315, 0.5556, -1.0), (0.8315, 0.5556, 13.0), (0.9239, 0.3827, -1.0), (0.9239, 0.3827, 13.0), (0.9808, 0.1951, -1.0), (0.9808, 0.1951, 13.0), (1.0, -4.371e-08, -1.0), (1.0, -4.371e-08, 13.0), (0.9808, -0.1951, -1.0), (0.9808, -0.1951, 13.0), (0.9239, -0.3827, -1.0), (0.9239, -0.3827, 13.0), (0.8315, -0.5556, -1.0), (0.8315, -0.5556, 13.0), (0.7071, -0.7071, -1.0), (0.7071, -0.7071, 13.0), (0.5556, -0.8315, -1.0), (0.5556, -0.8315, 13.0), (0.3827, -0.9239, -1.0), (0.3827, -0.9239, 13.0), (0.1951, -0.9808, -1.0), (0.1951, -0.9808, 13.0), (-8.742e-08, -1.0, -1.0), (-8.742e-08, -1.0, 13.0), (-0.1951, -0.9808, -1.0), (-0.1951, -0.9808, 13.0), (-0.3827, -0.9239, -1.0), (-0.3827, -0.9239, 13.0), (-0.5556, -0.8315, -1.0), (-0.5556, -0.8315, 13.0), (-0.7071, -0.7071, -1.0), (-0.7071, -0.7071, 13.0), (-0.8315, -0.5556, -1.0), (-0.8315, -0.5556, 13.0), (-0.9239, -0.3827, -1.0), (-0.9239, -0.3827, 13.0), (-0.9808, -0.1951, -1.0), (-0.9808, -0.1951, 13.0), (-1.0, 1.192e-08, -1.0), (-1.0, 1.192e-08, 13.0), (-0.9808, 0.1951, -1.0), (-0.9808, 0.1951, 13.0), (-0.9239, 0.3827, -1.0), (-0.9239, 0.3827, 13.0), (-0.8315, 0.5556, -1.0), (-0.8315, 0.5556, 13.0), (-0.7071, 0.7071, -1.0), (-0.7071, 0.7071, 13.0), (-0.5556, 0.8315, -1.0), (-0.5556, 0.8315, 13.0), (-0.3827, 0.9239, -1.0), (-0.3827, 0.9239, 13.0), (-0.1951, 0.9808, -1.0), (-0.1951, 0.9808, 13.0)], [], [(0, 1, 3, 2), (2, 3, 5, 4), (4, 5, 7, 6), (6, 7, 9, 8), (8, 9, 11, 10), (10, 11, 13, 12), (12, 13, 15, 14), (14, 15, 17, 16), (16, 17, 19, 18), (18, 19, 21, 20), (20, 21, 23, 22), (22, 23, 25, 24), (24, 25, 27, 26), (26, 27, 29, 28), (28, 29, 31, 30), (30, 31, 33, 32), (32, 33, 35, 34), (34, 35, 37, 36), (36, 37, 39, 38), (38, 39, 41, 40), (40, 41, 43, 42), (42, 43, 45, 44), (44, 45, 47, 46), (46, 47, 49, 48), (48, 49, 51, 50), (50, 51, 53, 52), (52, 53, 55, 54), (54, 55, 57, 56), (56, 57, 59, 58), (58, 59, 61, 60), (3, 1, 63, 61, 59, 57, 55, 53, 51, 49, 47, 45, 43, 41, 39, 37, 35, 33, 31, 29, 27, 25, 23, 21, 19, 17, 15, 13, 11, 9, 7, 5), (60, 61, 63, 62), (62, 63, 1, 0), (0, 2, 4, 6, 8, 10, 12, 14, 16, 18, 20, 22, 24, 26, 28, 30, 32, 34, 36, 38, 40, 42, 44, 46, 48, 50, 52, 54, 56, 58, 60, 62)])
_uv = me_cylinder_012.uv_layers.new(name='UVMap')
_uv.uv.foreach_set('vector', [1.0, 0.5, 1.0, 1.0, 0.9688, 1.0, 0.9688, 0.5, 0.9688, 0.5, 0.9688, 1.0, 0.9375, 1.0, 0.9375, 0.5, 0.9375, 0.5, 0.9375, 1.0, 0.9062, 1.0, 0.9062, 0.5, 0.9062, 0.5, 0.9062, 1.0, 0.875, 1.0, 0.875, 0.5, 0.875, 0.5, 0.875, 1.0, 0.8438, 1.0, 0.8438, 0.5, 0.8438, 0.5, 0.8438, 1.0, 0.8125, 1.0, 0.8125, 0.5, 0.8125, 0.5, 0.8125, 1.0, 0.7812, 1.0, 0.7812, 0.5, 0.7812, 0.5, 0.7812, 1.0, 0.75, 1.0, 0.75, 0.5, 0.75, 0.5, 0.75, 1.0, 0.7188, 1.0, 0.7188, 0.5, 0.7188, 0.5, 0.7188, 1.0, 0.6875, 1.0, 0.6875, 0.5, 0.6875, 0.5, 0.6875, 1.0, 0.6562, 1.0, 0.6562, 0.5, 0.6562, 0.5, 0.6562, 1.0, 0.625, 1.0, 0.625, 0.5, 0.625, 0.5, 0.625, 1.0, 0.5938, 1.0, 0.5938, 0.5, 0.5938, 0.5, 0.5938, 1.0, 0.5625, 1.0, 0.5625, 0.5, 0.5625, 0.5, 0.5625, 1.0, 0.5312, 1.0, 0.5312, 0.5, 0.5312, 0.5, 0.5312, 1.0, 0.5, 1.0, 0.5, 0.5, 0.5, 0.5, 0.5, 1.0, 0.4688, 1.0, 0.4688, 0.5, 0.4688, 0.5, 0.4688, 1.0, 0.4375, 1.0, 0.4375, 0.5, 0.4375, 0.5, 0.4375, 1.0, 0.4062, 1.0, 0.4062, 0.5, 0.4062, 0.5, 0.4062, 1.0, 0.375, 1.0, 0.375, 0.5, 0.375, 0.5, 0.375, 1.0, 0.3438, 1.0, 0.3438, 0.5, 0.3438, 0.5, 0.3438, 1.0, 0.3125, 1.0, 0.3125, 0.5, 0.3125, 0.5, 0.3125, 1.0, 0.2812, 1.0, 0.2812, 0.5, 0.2812, 0.5, 0.2812, 1.0, 0.25, 1.0, 0.25, 0.5, 0.25, 0.5, 0.25, 1.0, 0.2188, 1.0, 0.2188, 0.5, 0.2188, 0.5, 0.2188, 1.0, 0.1875, 1.0, 0.1875, 0.5, 0.1875, 0.5, 0.1875, 1.0, 0.1562, 1.0, 0.1562, 0.5, 0.1562, 0.5, 0.1562, 1.0, 0.125, 1.0, 0.125, 0.5, 0.125, 0.5, 0.125, 1.0, 0.09375, 1.0, 0.09375, 0.5, 0.09375, 0.5, 0.09375, 1.0, 0.0625, 1.0, 0.0625, 0.5, 0.2968, 0.4854, 0.25, 0.49, 0.2032, 0.4854, 0.1582, 0.4717, 0.1167, 0.4496, 0.08029, 0.4197, 0.05045, 0.3833, 0.02827, 0.3418, 0.01461, 0.2968, 0.01, 0.25, 0.01461, 0.2032, 0.02827, 0.1582, 0.05045, 0.1167, 0.08029, 0.08029, 0.1167, 0.05045, 0.1582, 0.02827, 0.2032, 0.01461, 0.25, 0.01, 0.2968, 0.01461, 0.3418, 0.02827, 0.3833, 0.05045, 0.4197, 0.08029, 0.4496, 0.1167, 0.4717, 0.1582, 0.4854, 0.2032, 0.49, 0.25, 0.4854, 0.2968, 0.4717, 0.3418, 0.4496, 0.3833, 0.4197, 0.4197, 0.3833, 0.4496, 0.3418, 0.4717, 0.0625, 0.5, 0.0625, 1.0, 0.03125, 1.0, 0.03125, 0.5, 0.03125, 0.5, 0.03125, 1.0, 0.0, 1.0, 0.0, 0.5, 0.75, 0.49, 0.7968, 0.4854, 0.8418, 0.4717, 0.8833, 0.4496, 0.9197, 0.4197, 0.9496, 0.3833, 0.9717, 0.3418, 0.9854, 0.2968, 0.99, 0.25, 0.9854, 0.2032, 0.9717, 0.1582, 0.9496, 0.1167, 0.9197, 0.08029, 0.8833, 0.05045, 0.8418, 0.02827, 0.7968, 0.01461, 0.75, 0.01, 0.7032, 0.01461, 0.6582, 0.02827, 0.6167, 0.05045, 0.5803, 0.08029, 0.5504, 0.1167, 0.5283, 0.1582, 0.5146, 0.2032, 0.51, 0.25, 0.5146, 0.2968, 0.5283, 0.3418, 0.5504, 0.3833, 0.5803, 0.4197, 0.6167, 0.4496, 0.6582, 0.4717, 0.7032, 0.4854])
me_cylinder_012.use_remesh_fix_poles = True
me_cylinder_012.use_remesh_preserve_attributes = False
me_cylinder_012.update()
me_cylinder_013 = bpy.data.meshes.new('Cylinder.013')
me_cylinder_013.from_pydata([(0.0, 1.0, -1.0), (0.0, 1.0, 13.0), (0.1951, 0.9808, -1.0), (0.1951, 0.9808, 13.0), (0.3827, 0.9239, -1.0), (0.3827, 0.9239, 13.0), (0.5556, 0.8315, -1.0), (0.5556, 0.8315, 13.0), (0.7071, 0.7071, -1.0), (0.7071, 0.7071, 13.0), (0.8315, 0.5556, -1.0), (0.8315, 0.5556, 13.0), (0.9239, 0.3827, -1.0), (0.9239, 0.3827, 13.0), (0.9808, 0.1951, -1.0), (0.9808, 0.1951, 13.0), (1.0, -4.371e-08, -1.0), (1.0, -4.371e-08, 13.0), (0.9808, -0.1951, -1.0), (0.9808, -0.1951, 13.0), (0.9239, -0.3827, -1.0), (0.9239, -0.3827, 13.0), (0.8315, -0.5556, -1.0), (0.8315, -0.5556, 13.0), (0.7071, -0.7071, -1.0), (0.7071, -0.7071, 13.0), (0.5556, -0.8315, -1.0), (0.5556, -0.8315, 13.0), (0.3827, -0.9239, -1.0), (0.3827, -0.9239, 13.0), (0.1951, -0.9808, -1.0), (0.1951, -0.9808, 13.0), (-8.742e-08, -1.0, -1.0), (-8.742e-08, -1.0, 13.0), (-0.1951, -0.9808, -1.0), (-0.1951, -0.9808, 13.0), (-0.3827, -0.9239, -1.0), (-0.3827, -0.9239, 13.0), (-0.5556, -0.8315, -1.0), (-0.5556, -0.8315, 13.0), (-0.7071, -0.7071, -1.0), (-0.7071, -0.7071, 13.0), (-0.8315, -0.5556, -1.0), (-0.8315, -0.5556, 13.0), (-0.9239, -0.3827, -1.0), (-0.9239, -0.3827, 13.0), (-0.9808, -0.1951, -1.0), (-0.9808, -0.1951, 13.0), (-1.0, 1.192e-08, -1.0), (-1.0, 1.192e-08, 13.0), (-0.9808, 0.1951, -1.0), (-0.9808, 0.1951, 13.0), (-0.9239, 0.3827, -1.0), (-0.9239, 0.3827, 13.0), (-0.8315, 0.5556, -1.0), (-0.8315, 0.5556, 13.0), (-0.7071, 0.7071, -1.0), (-0.7071, 0.7071, 13.0), (-0.5556, 0.8315, -1.0), (-0.5556, 0.8315, 13.0), (-0.3827, 0.9239, -1.0), (-0.3827, 0.9239, 13.0), (-0.1951, 0.9808, -1.0), (-0.1951, 0.9808, 13.0)], [], [(0, 1, 3, 2), (2, 3, 5, 4), (4, 5, 7, 6), (6, 7, 9, 8), (8, 9, 11, 10), (10, 11, 13, 12), (12, 13, 15, 14), (14, 15, 17, 16), (16, 17, 19, 18), (18, 19, 21, 20), (20, 21, 23, 22), (22, 23, 25, 24), (24, 25, 27, 26), (26, 27, 29, 28), (28, 29, 31, 30), (30, 31, 33, 32), (32, 33, 35, 34), (34, 35, 37, 36), (36, 37, 39, 38), (38, 39, 41, 40), (40, 41, 43, 42), (42, 43, 45, 44), (44, 45, 47, 46), (46, 47, 49, 48), (48, 49, 51, 50), (50, 51, 53, 52), (52, 53, 55, 54), (54, 55, 57, 56), (56, 57, 59, 58), (58, 59, 61, 60), (3, 1, 63, 61, 59, 57, 55, 53, 51, 49, 47, 45, 43, 41, 39, 37, 35, 33, 31, 29, 27, 25, 23, 21, 19, 17, 15, 13, 11, 9, 7, 5), (60, 61, 63, 62), (62, 63, 1, 0), (0, 2, 4, 6, 8, 10, 12, 14, 16, 18, 20, 22, 24, 26, 28, 30, 32, 34, 36, 38, 40, 42, 44, 46, 48, 50, 52, 54, 56, 58, 60, 62)])
_uv = me_cylinder_013.uv_layers.new(name='UVMap')
_uv.uv.foreach_set('vector', [1.0, 0.5, 1.0, 1.0, 0.9688, 1.0, 0.9688, 0.5, 0.9688, 0.5, 0.9688, 1.0, 0.9375, 1.0, 0.9375, 0.5, 0.9375, 0.5, 0.9375, 1.0, 0.9062, 1.0, 0.9062, 0.5, 0.9062, 0.5, 0.9062, 1.0, 0.875, 1.0, 0.875, 0.5, 0.875, 0.5, 0.875, 1.0, 0.8438, 1.0, 0.8438, 0.5, 0.8438, 0.5, 0.8438, 1.0, 0.8125, 1.0, 0.8125, 0.5, 0.8125, 0.5, 0.8125, 1.0, 0.7812, 1.0, 0.7812, 0.5, 0.7812, 0.5, 0.7812, 1.0, 0.75, 1.0, 0.75, 0.5, 0.75, 0.5, 0.75, 1.0, 0.7188, 1.0, 0.7188, 0.5, 0.7188, 0.5, 0.7188, 1.0, 0.6875, 1.0, 0.6875, 0.5, 0.6875, 0.5, 0.6875, 1.0, 0.6562, 1.0, 0.6562, 0.5, 0.6562, 0.5, 0.6562, 1.0, 0.625, 1.0, 0.625, 0.5, 0.625, 0.5, 0.625, 1.0, 0.5938, 1.0, 0.5938, 0.5, 0.5938, 0.5, 0.5938, 1.0, 0.5625, 1.0, 0.5625, 0.5, 0.5625, 0.5, 0.5625, 1.0, 0.5312, 1.0, 0.5312, 0.5, 0.5312, 0.5, 0.5312, 1.0, 0.5, 1.0, 0.5, 0.5, 0.5, 0.5, 0.5, 1.0, 0.4688, 1.0, 0.4688, 0.5, 0.4688, 0.5, 0.4688, 1.0, 0.4375, 1.0, 0.4375, 0.5, 0.4375, 0.5, 0.4375, 1.0, 0.4062, 1.0, 0.4062, 0.5, 0.4062, 0.5, 0.4062, 1.0, 0.375, 1.0, 0.375, 0.5, 0.375, 0.5, 0.375, 1.0, 0.3438, 1.0, 0.3438, 0.5, 0.3438, 0.5, 0.3438, 1.0, 0.3125, 1.0, 0.3125, 0.5, 0.3125, 0.5, 0.3125, 1.0, 0.2812, 1.0, 0.2812, 0.5, 0.2812, 0.5, 0.2812, 1.0, 0.25, 1.0, 0.25, 0.5, 0.25, 0.5, 0.25, 1.0, 0.2188, 1.0, 0.2188, 0.5, 0.2188, 0.5, 0.2188, 1.0, 0.1875, 1.0, 0.1875, 0.5, 0.1875, 0.5, 0.1875, 1.0, 0.1562, 1.0, 0.1562, 0.5, 0.1562, 0.5, 0.1562, 1.0, 0.125, 1.0, 0.125, 0.5, 0.125, 0.5, 0.125, 1.0, 0.09375, 1.0, 0.09375, 0.5, 0.09375, 0.5, 0.09375, 1.0, 0.0625, 1.0, 0.0625, 0.5, 0.2968, 0.4854, 0.25, 0.49, 0.2032, 0.4854, 0.1582, 0.4717, 0.1167, 0.4496, 0.08029, 0.4197, 0.05045, 0.3833, 0.02827, 0.3418, 0.01461, 0.2968, 0.01, 0.25, 0.01461, 0.2032, 0.02827, 0.1582, 0.05045, 0.1167, 0.08029, 0.08029, 0.1167, 0.05045, 0.1582, 0.02827, 0.2032, 0.01461, 0.25, 0.01, 0.2968, 0.01461, 0.3418, 0.02827, 0.3833, 0.05045, 0.4197, 0.08029, 0.4496, 0.1167, 0.4717, 0.1582, 0.4854, 0.2032, 0.49, 0.25, 0.4854, 0.2968, 0.4717, 0.3418, 0.4496, 0.3833, 0.4197, 0.4197, 0.3833, 0.4496, 0.3418, 0.4717, 0.0625, 0.5, 0.0625, 1.0, 0.03125, 1.0, 0.03125, 0.5, 0.03125, 0.5, 0.03125, 1.0, 0.0, 1.0, 0.0, 0.5, 0.75, 0.49, 0.7968, 0.4854, 0.8418, 0.4717, 0.8833, 0.4496, 0.9197, 0.4197, 0.9496, 0.3833, 0.9717, 0.3418, 0.9854, 0.2968, 0.99, 0.25, 0.9854, 0.2032, 0.9717, 0.1582, 0.9496, 0.1167, 0.9197, 0.08029, 0.8833, 0.05045, 0.8418, 0.02827, 0.7968, 0.01461, 0.75, 0.01, 0.7032, 0.01461, 0.6582, 0.02827, 0.6167, 0.05045, 0.5803, 0.08029, 0.5504, 0.1167, 0.5283, 0.1582, 0.5146, 0.2032, 0.51, 0.25, 0.5146, 0.2968, 0.5283, 0.3418, 0.5504, 0.3833, 0.5803, 0.4197, 0.6167, 0.4496, 0.6582, 0.4717, 0.7032, 0.4854])
me_cylinder_013.use_remesh_fix_poles = True
me_cylinder_013.use_remesh_preserve_attributes = False
me_cylinder_013.update()
me_cube = bpy.data.meshes.new('Cube')
me_cube.from_pydata([(0.9343, -0.8059, 0.935), (1.0, -1.071, -1.0), (0.0, 1.0, -1.0), (0.0, -0.8059, 0.935), (0.0, -1.071, -1.0), (0.0, 1.0, 1.0), (1.0, -1.093, -0.4526), (-6.072e-18, -1.093, -0.4526), (1.0, 1.0, 1.0), (1.0, 1.0, -1.0), (0.9343, -1.018, -0.2524), (0.0, 1.0, 1.0), (0.0, 1.0, -1.0), (1.0, 1.0, 1.0), (1.0, 1.0, -1.0), (1.0, -0.7464, 0.9402), (0.0, -0.7967, 1.0), (1.0, -1.028, -0.3174), (1.579e-17, -1.028, -0.3174), (0.0, -0.7817, 0.9212), (0.0, -0.9613, -0.3373), (0.9343, -0.7817, 0.9212), (0.9343, -0.9613, -0.3373), (1.0, -0.4933, 0.9402), (1.0, -0.4335, -1.0), (1.0, -0.4933, -0.1043), (1.0, -0.9295, -0.1043), (1.0, -0.4335, 1.0), (1.0, -0.7967, 1.0), (1.0, -0.4335, -0.1641), (1.0, -1.001, -0.1641), (0.9394, -0.4933, 0.9402), (0.9394, -0.7464, 0.9402), (0.9394, -0.4933, -0.1043), (0.9394, -0.9295, -0.1043)], [], [(2, 9, 24, 1, 4), (9, 8, 27, 29, 24), (10, 22, 20, 18, 17), (8, 5, 16, 28, 27), (1, 6, 7, 4), (14, 13, 8, 9), (13, 11, 5, 8), (12, 14, 9, 2), (11, 12, 2, 5), (14, 12, 11, 13), (6, 17, 18, 7), (3, 0, 28, 16), (0, 10, 17, 30, 28), (22, 21, 19, 20), (10, 0, 21, 22), (0, 3, 19, 21), (24, 29, 30, 17, 6, 1), (15, 26, 34, 32), (15, 23, 27, 28), (23, 25, 29, 27), (26, 15, 28, 30), (25, 26, 30, 29), (34, 33, 31, 32), (23, 15, 32, 31), (26, 25, 33, 34), (25, 23, 31, 33)])
_uv = me_cube.uv_layers.new(name='UVMap')
_uv.uv.foreach_set('vector', [0.25, 0.5, 0.375, 0.5, 0.375, 0.6731, 0.375, 0.75, 0.25, 0.75, 0.375, 0.5, 0.625, 0.5, 0.625, 0.6995, 0.4795, 0.6841, 0.375, 0.6731, 0.4404, 0.7582, 0.4404, 0.7582, 0.4404, 0.875, 0.4313, 0.875, 0.4313, 0.75, 0.625, 0.5, 0.75, 0.5, 0.75, 0.75, 0.625, 0.75, 0.625, 0.6995, 0.375, 0.75, 0.4262, 0.75, 0.4262, 0.875, 0.375, 0.875, 0.0, 0.0, 0.0, 0.0, 0.0, 0.0, 0.0, 0.0, 0.625, 0.5, 0.625, 0.375, 0.625, 0.375, 0.625, 0.5, 0.375, 0.375, 0.375, 0.5, 0.375, 0.5, 0.375, 0.375, 0.0, 0.0, 0.0, 0.0, 0.0, 0.0, 0.0, 0.0, 0.375, 0.5, 0.375, 0.375, 0.625, 0.375, 0.625, 0.5, 0.4262, 0.75, 0.4313, 0.75, 0.4313, 0.875, 0.4262, 0.875, 0.6159, 0.875, 0.6159, 0.7582, 0.625, 0.75, 0.625, 0.875, 0.6159, 0.7582, 0.4404, 0.7582, 0.4313, 0.75, 0.4538, 0.75, 0.625, 0.75, 0.4404, 0.7582, 0.6159, 0.7582, 0.6159, 0.875, 0.4404, 0.875, 0.4404, 0.7582, 0.6159, 0.7582, 0.6159, 0.7582, 0.4404, 0.7582, 0.6159, 0.7582, 0.6159, 0.875, 0.6159, 0.875, 0.6159, 0.7582, 0.375, 0.6731, 0.4795, 0.6841, 0.4538, 0.75, 0.4313, 0.75, 0.4262, 0.75, 0.375, 0.75, 0.6167, 0.7418, 0.4652, 0.7428, 0.4652, 0.7428, 0.6167, 0.7418, 0.6167, 0.7418, 0.6172, 0.7068, 0.625, 0.6995, 0.625, 0.75, 0.6172, 0.7068, 0.4845, 0.692, 0.4795, 0.6841, 0.625, 0.6995, 0.4652, 0.7428, 0.6167, 0.7418, 0.625, 0.75, 0.4538, 0.75, 0.4845, 0.692, 0.4652, 0.7428, 0.4538, 0.75, 0.4795, 0.6841, 0.4652, 0.7428, 0.4845, 0.692, 0.6172, 0.7068, 0.6167, 0.7418, 0.6172, 0.7068, 0.6167, 0.7418, 0.6167, 0.7418, 0.6172, 0.7068, 0.4652, 0.7428, 0.4845, 0.692, 0.4845, 0.692, 0.4652, 0.7428, 0.4845, 0.692, 0.6172, 0.7068, 0.6172, 0.7068, 0.4845, 0.692])
me_cube.materials.append(mat_material)
me_cube.use_remesh_preserve_volume = False
me_cube.use_remesh_preserve_attributes = False
me_cube.use_mirror_vertex_groups = False
me_cube.update()
me_cylinder = bpy.data.meshes.new('Cylinder')
me_cylinder.from_pydata([(0.0, 1.0, -1.0), (0.0, 1.0, 1.0), (0.1951, 0.9808, -1.0), (0.1951, 0.9808, 1.0), (0.3827, 0.9239, -1.0), (0.3827, 0.9239, 1.0), (0.5556, 0.8315, -1.0), (0.5556, 0.8315, 1.0), (0.7071, 0.7071, -1.0), (0.7071, 0.7071, 1.0), (0.8315, 0.5556, -1.0), (0.8315, 0.5556, 1.0), (0.9239, 0.3827, -1.0), (0.9239, 0.3827, 1.0), (0.9808, 0.1951, -1.0), (0.9808, 0.1951, 1.0), (1.0, -4.371e-08, -1.0), (1.0, -4.371e-08, 1.0), (0.9808, -0.1951, -1.0), (0.9808, -0.1951, 1.0), (0.9239, -0.3827, -1.0), (0.9239, -0.3827, 1.0), (0.8315, -0.5556, -1.0), (0.8315, -0.5556, 1.0), (0.7071, -0.7071, -1.0), (0.7071, -0.7071, 1.0), (0.5556, -0.8315, -1.0), (0.5556, -0.8315, 1.0), (0.3827, -0.9239, -1.0), (0.3827, -0.9239, 1.0), (0.1951, -0.9808, -1.0), (0.1951, -0.9808, 1.0), (-8.742e-08, -1.0, -1.0), (-8.742e-08, -1.0, 1.0), (-0.1951, -0.9808, -1.0), (-0.1951, -0.9808, 1.0), (-0.3827, -0.9239, -1.0), (-0.3827, -0.9239, 1.0), (-0.5556, -0.8315, -1.0), (-0.5556, -0.8315, 1.0), (-0.7071, -0.7071, -1.0), (-0.7071, -0.7071, 1.0), (-0.8315, -0.5556, -1.0), (-0.8315, -0.5556, 1.0), (-0.9239, -0.3827, -1.0), (-0.9239, -0.3827, 1.0), (-0.9808, -0.1951, -1.0), (-0.9808, -0.1951, 1.0), (-1.0, 1.192e-08, -1.0), (-1.0, 1.192e-08, 1.0), (-0.9808, 0.1951, -1.0), (-0.9808, 0.1951, 1.0), (-0.9239, 0.3827, -1.0), (-0.9239, 0.3827, 1.0), (-0.8315, 0.5556, -1.0), (-0.8315, 0.5556, 1.0), (-0.7071, 0.7071, -1.0), (-0.7071, 0.7071, 1.0), (-0.5556, 0.8315, -1.0), (-0.5556, 0.8315, 1.0), (-0.3827, 0.9239, -1.0), (-0.3827, 0.9239, 1.0), (-0.1951, 0.9808, -1.0), (-0.1951, 0.9808, 1.0)], [], [(0, 1, 3, 2), (2, 3, 5, 4), (4, 5, 7, 6), (6, 7, 9, 8), (8, 9, 11, 10), (10, 11, 13, 12), (12, 13, 15, 14), (14, 15, 17, 16), (16, 17, 19, 18), (18, 19, 21, 20), (20, 21, 23, 22), (22, 23, 25, 24), (24, 25, 27, 26), (26, 27, 29, 28), (28, 29, 31, 30), (30, 31, 33, 32), (32, 33, 35, 34), (34, 35, 37, 36), (36, 37, 39, 38), (38, 39, 41, 40), (40, 41, 43, 42), (42, 43, 45, 44), (44, 45, 47, 46), (46, 47, 49, 48), (48, 49, 51, 50), (50, 51, 53, 52), (52, 53, 55, 54), (54, 55, 57, 56), (56, 57, 59, 58), (58, 59, 61, 60), (3, 1, 63, 61, 59, 57, 55, 53, 51, 49, 47, 45, 43, 41, 39, 37, 35, 33, 31, 29, 27, 25, 23, 21, 19, 17, 15, 13, 11, 9, 7, 5), (60, 61, 63, 62), (62, 63, 1, 0), (0, 2, 4, 6, 8, 10, 12, 14, 16, 18, 20, 22, 24, 26, 28, 30, 32, 34, 36, 38, 40, 42, 44, 46, 48, 50, 52, 54, 56, 58, 60, 62)])
_uv = me_cylinder.uv_layers.new(name='UVMap')
_uv.uv.foreach_set('vector', [1.0, 0.5, 1.0, 1.0, 0.9688, 1.0, 0.9688, 0.5, 0.9688, 0.5, 0.9688, 1.0, 0.9375, 1.0, 0.9375, 0.5, 0.9375, 0.5, 0.9375, 1.0, 0.9062, 1.0, 0.9062, 0.5, 0.9062, 0.5, 0.9062, 1.0, 0.875, 1.0, 0.875, 0.5, 0.875, 0.5, 0.875, 1.0, 0.8438, 1.0, 0.8438, 0.5, 0.8438, 0.5, 0.8438, 1.0, 0.8125, 1.0, 0.8125, 0.5, 0.8125, 0.5, 0.8125, 1.0, 0.7812, 1.0, 0.7812, 0.5, 0.7812, 0.5, 0.7812, 1.0, 0.75, 1.0, 0.75, 0.5, 0.75, 0.5, 0.75, 1.0, 0.7188, 1.0, 0.7188, 0.5, 0.7188, 0.5, 0.7188, 1.0, 0.6875, 1.0, 0.6875, 0.5, 0.6875, 0.5, 0.6875, 1.0, 0.6562, 1.0, 0.6562, 0.5, 0.6562, 0.5, 0.6562, 1.0, 0.625, 1.0, 0.625, 0.5, 0.625, 0.5, 0.625, 1.0, 0.5938, 1.0, 0.5938, 0.5, 0.5938, 0.5, 0.5938, 1.0, 0.5625, 1.0, 0.5625, 0.5, 0.5625, 0.5, 0.5625, 1.0, 0.5312, 1.0, 0.5312, 0.5, 0.5312, 0.5, 0.5312, 1.0, 0.5, 1.0, 0.5, 0.5, 0.5, 0.5, 0.5, 1.0, 0.4688, 1.0, 0.4688, 0.5, 0.4688, 0.5, 0.4688, 1.0, 0.4375, 1.0, 0.4375, 0.5, 0.4375, 0.5, 0.4375, 1.0, 0.4062, 1.0, 0.4062, 0.5, 0.4062, 0.5, 0.4062, 1.0, 0.375, 1.0, 0.375, 0.5, 0.375, 0.5, 0.375, 1.0, 0.3438, 1.0, 0.3438, 0.5, 0.3438, 0.5, 0.3438, 1.0, 0.3125, 1.0, 0.3125, 0.5, 0.3125, 0.5, 0.3125, 1.0, 0.2812, 1.0, 0.2812, 0.5, 0.2812, 0.5, 0.2812, 1.0, 0.25, 1.0, 0.25, 0.5, 0.25, 0.5, 0.25, 1.0, 0.2188, 1.0, 0.2188, 0.5, 0.2188, 0.5, 0.2188, 1.0, 0.1875, 1.0, 0.1875, 0.5, 0.1875, 0.5, 0.1875, 1.0, 0.1562, 1.0, 0.1562, 0.5, 0.1562, 0.5, 0.1562, 1.0, 0.125, 1.0, 0.125, 0.5, 0.125, 0.5, 0.125, 1.0, 0.09375, 1.0, 0.09375, 0.5, 0.09375, 0.5, 0.09375, 1.0, 0.0625, 1.0, 0.0625, 0.5, 0.2968, 0.4854, 0.25, 0.49, 0.2032, 0.4854, 0.1582, 0.4717, 0.1167, 0.4496, 0.08029, 0.4197, 0.05045, 0.3833, 0.02827, 0.3418, 0.01461, 0.2968, 0.01, 0.25, 0.01461, 0.2032, 0.02827, 0.1582, 0.05045, 0.1167, 0.08029, 0.08029, 0.1167, 0.05045, 0.1582, 0.02827, 0.2032, 0.01461, 0.25, 0.01, 0.2968, 0.01461, 0.3418, 0.02827, 0.3833, 0.05045, 0.4197, 0.08029, 0.4496, 0.1167, 0.4717, 0.1582, 0.4854, 0.2032, 0.49, 0.25, 0.4854, 0.2968, 0.4717, 0.3418, 0.4496, 0.3833, 0.4197, 0.4197, 0.3833, 0.4496, 0.3418, 0.4717, 0.0625, 0.5, 0.0625, 1.0, 0.03125, 1.0, 0.03125, 0.5, 0.03125, 0.5, 0.03125, 1.0, 0.0, 1.0, 0.0, 0.5, 0.75, 0.49, 0.7968, 0.4854, 0.8418, 0.4717, 0.8833, 0.4496, 0.9197, 0.4197, 0.9496, 0.3833, 0.9717, 0.3418, 0.9854, 0.2968, 0.99, 0.25, 0.9854, 0.2032, 0.9717, 0.1582, 0.9496, 0.1167, 0.9197, 0.08029, 0.8833, 0.05045, 0.8418, 0.02827, 0.7968, 0.01461, 0.75, 0.01, 0.7032, 0.01461, 0.6582, 0.02827, 0.6167, 0.05045, 0.5803, 0.08029, 0.5504, 0.1167, 0.5283, 0.1582, 0.5146, 0.2032, 0.51, 0.25, 0.5146, 0.2968, 0.5283, 0.3418, 0.5504, 0.3833, 0.5803, 0.4197, 0.6167, 0.4496, 0.6582, 0.4717, 0.7032, 0.4854])
me_cylinder.use_remesh_fix_poles = True
me_cylinder.use_remesh_preserve_attributes = False
me_cylinder.update()
me_cylinder_001 = bpy.data.meshes.new('Cylinder.001')
me_cylinder_001.from_pydata([(0.0, 1.0, -1.0), (0.0, 1.0, 1.0), (0.1951, 0.9808, -1.0), (0.1951, 0.9808, 1.0), (0.3827, 0.9239, -1.0), (0.3827, 0.9239, 1.0), (0.5556, 0.8315, -1.0), (0.5556, 0.8315, 1.0), (0.7071, 0.7071, -1.0), (0.7071, 0.7071, 1.0), (0.8315, 0.5556, -1.0), (0.8315, 0.5556, 1.0), (0.9239, 0.3827, -1.0), (0.9239, 0.3827, 1.0), (0.9808, 0.1951, -1.0), (0.9808, 0.1951, 1.0), (1.0, -4.371e-08, -1.0), (1.0, -4.371e-08, 1.0), (0.9808, -0.1951, -1.0), (0.9808, -0.1951, 1.0), (0.9239, -0.3827, -1.0), (0.9239, -0.3827, 1.0), (0.8315, -0.5556, -1.0), (0.8315, -0.5556, 1.0), (0.7071, -0.7071, -1.0), (0.7071, -0.7071, 1.0), (0.5556, -0.8315, -1.0), (0.5556, -0.8315, 1.0), (0.3827, -0.9239, -1.0), (0.3827, -0.9239, 1.0), (0.1951, -0.9808, -1.0), (0.1951, -0.9808, 1.0), (-8.742e-08, -1.0, -1.0), (-8.742e-08, -1.0, 1.0), (-0.1951, -0.9808, -1.0), (-0.1951, -0.9808, 1.0), (-0.3827, -0.9239, -1.0), (-0.3827, -0.9239, 1.0), (-0.5556, -0.8315, -1.0), (-0.5556, -0.8315, 1.0), (-0.7071, -0.7071, -1.0), (-0.7071, -0.7071, 1.0), (-0.8315, -0.5556, -1.0), (-0.8315, -0.5556, 1.0), (-0.9239, -0.3827, -1.0), (-0.9239, -0.3827, 1.0), (-0.9808, -0.1951, -1.0), (-0.9808, -0.1951, 1.0), (-1.0, 1.192e-08, -1.0), (-1.0, 1.192e-08, 1.0), (-0.9808, 0.1951, -1.0), (-0.9808, 0.1951, 1.0), (-0.9239, 0.3827, -1.0), (-0.9239, 0.3827, 1.0), (-0.8315, 0.5556, -1.0), (-0.8315, 0.5556, 1.0), (-0.7071, 0.7071, -1.0), (-0.7071, 0.7071, 1.0), (-0.5556, 0.8315, -1.0), (-0.5556, 0.8315, 1.0), (-0.3827, 0.9239, -1.0), (-0.3827, 0.9239, 1.0), (-0.1951, 0.9808, -1.0), (-0.1951, 0.9808, 1.0)], [], [(0, 1, 3, 2), (2, 3, 5, 4), (4, 5, 7, 6), (6, 7, 9, 8), (8, 9, 11, 10), (10, 11, 13, 12), (12, 13, 15, 14), (14, 15, 17, 16), (16, 17, 19, 18), (18, 19, 21, 20), (20, 21, 23, 22), (22, 23, 25, 24), (24, 25, 27, 26), (26, 27, 29, 28), (28, 29, 31, 30), (30, 31, 33, 32), (32, 33, 35, 34), (34, 35, 37, 36), (36, 37, 39, 38), (38, 39, 41, 40), (40, 41, 43, 42), (42, 43, 45, 44), (44, 45, 47, 46), (46, 47, 49, 48), (48, 49, 51, 50), (50, 51, 53, 52), (52, 53, 55, 54), (54, 55, 57, 56), (56, 57, 59, 58), (58, 59, 61, 60), (3, 1, 63, 61, 59, 57, 55, 53, 51, 49, 47, 45, 43, 41, 39, 37, 35, 33, 31, 29, 27, 25, 23, 21, 19, 17, 15, 13, 11, 9, 7, 5), (60, 61, 63, 62), (62, 63, 1, 0), (0, 2, 4, 6, 8, 10, 12, 14, 16, 18, 20, 22, 24, 26, 28, 30, 32, 34, 36, 38, 40, 42, 44, 46, 48, 50, 52, 54, 56, 58, 60, 62)])
_uv = me_cylinder_001.uv_layers.new(name='UVMap')
_uv.uv.foreach_set('vector', [1.0, 0.5, 1.0, 1.0, 0.9688, 1.0, 0.9688, 0.5, 0.9688, 0.5, 0.9688, 1.0, 0.9375, 1.0, 0.9375, 0.5, 0.9375, 0.5, 0.9375, 1.0, 0.9062, 1.0, 0.9062, 0.5, 0.9062, 0.5, 0.9062, 1.0, 0.875, 1.0, 0.875, 0.5, 0.875, 0.5, 0.875, 1.0, 0.8438, 1.0, 0.8438, 0.5, 0.8438, 0.5, 0.8438, 1.0, 0.8125, 1.0, 0.8125, 0.5, 0.8125, 0.5, 0.8125, 1.0, 0.7812, 1.0, 0.7812, 0.5, 0.7812, 0.5, 0.7812, 1.0, 0.75, 1.0, 0.75, 0.5, 0.75, 0.5, 0.75, 1.0, 0.7188, 1.0, 0.7188, 0.5, 0.7188, 0.5, 0.7188, 1.0, 0.6875, 1.0, 0.6875, 0.5, 0.6875, 0.5, 0.6875, 1.0, 0.6562, 1.0, 0.6562, 0.5, 0.6562, 0.5, 0.6562, 1.0, 0.625, 1.0, 0.625, 0.5, 0.625, 0.5, 0.625, 1.0, 0.5938, 1.0, 0.5938, 0.5, 0.5938, 0.5, 0.5938, 1.0, 0.5625, 1.0, 0.5625, 0.5, 0.5625, 0.5, 0.5625, 1.0, 0.5312, 1.0, 0.5312, 0.5, 0.5312, 0.5, 0.5312, 1.0, 0.5, 1.0, 0.5, 0.5, 0.5, 0.5, 0.5, 1.0, 0.4688, 1.0, 0.4688, 0.5, 0.4688, 0.5, 0.4688, 1.0, 0.4375, 1.0, 0.4375, 0.5, 0.4375, 0.5, 0.4375, 1.0, 0.4062, 1.0, 0.4062, 0.5, 0.4062, 0.5, 0.4062, 1.0, 0.375, 1.0, 0.375, 0.5, 0.375, 0.5, 0.375, 1.0, 0.3438, 1.0, 0.3438, 0.5, 0.3438, 0.5, 0.3438, 1.0, 0.3125, 1.0, 0.3125, 0.5, 0.3125, 0.5, 0.3125, 1.0, 0.2812, 1.0, 0.2812, 0.5, 0.2812, 0.5, 0.2812, 1.0, 0.25, 1.0, 0.25, 0.5, 0.25, 0.5, 0.25, 1.0, 0.2188, 1.0, 0.2188, 0.5, 0.2188, 0.5, 0.2188, 1.0, 0.1875, 1.0, 0.1875, 0.5, 0.1875, 0.5, 0.1875, 1.0, 0.1562, 1.0, 0.1562, 0.5, 0.1562, 0.5, 0.1562, 1.0, 0.125, 1.0, 0.125, 0.5, 0.125, 0.5, 0.125, 1.0, 0.09375, 1.0, 0.09375, 0.5, 0.09375, 0.5, 0.09375, 1.0, 0.0625, 1.0, 0.0625, 0.5, 0.2968, 0.4854, 0.25, 0.49, 0.2032, 0.4854, 0.1582, 0.4717, 0.1167, 0.4496, 0.08029, 0.4197, 0.05045, 0.3833, 0.02827, 0.3418, 0.01461, 0.2968, 0.01, 0.25, 0.01461, 0.2032, 0.02827, 0.1582, 0.05045, 0.1167, 0.08029, 0.08029, 0.1167, 0.05045, 0.1582, 0.02827, 0.2032, 0.01461, 0.25, 0.01, 0.2968, 0.01461, 0.3418, 0.02827, 0.3833, 0.05045, 0.4197, 0.08029, 0.4496, 0.1167, 0.4717, 0.1582, 0.4854, 0.2032, 0.49, 0.25, 0.4854, 0.2968, 0.4717, 0.3418, 0.4496, 0.3833, 0.4197, 0.4197, 0.3833, 0.4496, 0.3418, 0.4717, 0.0625, 0.5, 0.0625, 1.0, 0.03125, 1.0, 0.03125, 0.5, 0.03125, 0.5, 0.03125, 1.0, 0.0, 1.0, 0.0, 0.5, 0.75, 0.49, 0.7968, 0.4854, 0.8418, 0.4717, 0.8833, 0.4496, 0.9197, 0.4197, 0.9496, 0.3833, 0.9717, 0.3418, 0.9854, 0.2968, 0.99, 0.25, 0.9854, 0.2032, 0.9717, 0.1582, 0.9496, 0.1167, 0.9197, 0.08029, 0.8833, 0.05045, 0.8418, 0.02827, 0.7968, 0.01461, 0.75, 0.01, 0.7032, 0.01461, 0.6582, 0.02827, 0.6167, 0.05045, 0.5803, 0.08029, 0.5504, 0.1167, 0.5283, 0.1582, 0.5146, 0.2032, 0.51, 0.25, 0.5146, 0.2968, 0.5283, 0.3418, 0.5504, 0.3833, 0.5803, 0.4197, 0.6167, 0.4496, 0.6582, 0.4717, 0.7032, 0.4854])
me_cylinder_001.use_remesh_fix_poles = True
me_cylinder_001.use_remesh_preserve_attributes = False
me_cylinder_001.update()

# ---- objects
ob_main_column = bpy.data.objects.new('main-column', me_cylinder_002)
ob_support = bpy.data.objects.new('support', me_cylinder_003)
ob_support_001 = bpy.data.objects.new('support.001', me_cylinder_005)
ob_sign = bpy.data.objects.new('sign', me_plane)
ob_cylinder = bpy.data.objects.new('Cylinder', me_cylinder_006)
ob_cylinder_001 = bpy.data.objects.new('Cylinder.001', me_cylinder_004)
ob_cylinder_002 = bpy.data.objects.new('Cylinder.002', me_cylinder_007)
ob_cylinder_003 = bpy.data.objects.new('Cylinder.003', me_cylinder_008)
ob_cylinder_004 = bpy.data.objects.new('Cylinder.004', me_cylinder_009)
ob_cylinder_005 = bpy.data.objects.new('Cylinder.005', me_cylinder_010)
ob_cylinder_006 = bpy.data.objects.new('Cylinder.006', me_cylinder_011)
ob_cylinder_007 = bpy.data.objects.new('Cylinder.007', me_cylinder_012)
ob_cylinder_008 = bpy.data.objects.new('Cylinder.008', me_cylinder_013)
ob_van_body = bpy.data.objects.new('van body', me_cube)
ob_wheels = bpy.data.objects.new('wheels', me_cylinder)
ob_wheels_cutout = bpy.data.objects.new('wheels cutout', me_cylinder_001)

# ---- transforms, parenting, visibility, modifiers, constraints
ob_main_column.location = (0.03259, 1.663e-08, 0.0)
ob_main_column.rotation_euler = (0.0, -0.0, 3.142)
ob_main_column.scale = (0.2948, 0.2948, 0.4629)
ob_support.location = (-0.2528, -8.316e-09, 6.677)
ob_support.rotation_euler = (-3.142, 1.571, 0.0)
ob_support.scale = (0.2, 0.2, 1.0)
ob_support_001.location = (-0.2528, -8.316e-09, 5.122)
ob_support_001.rotation_euler = (-3.142, 1.571, 0.0)
ob_support_001.scale = (0.2, 0.2, 1.0)
ob_sign.location = (-3.585, -0.6739, 5.905)
ob_sign.rotation_euler = (1.571, -0.0, 0.0)
ob_sign.scale = (1.372, 1.173, 1.0)
ob_cylinder.location = (-0.6356, 0.0, 5.336)
ob_cylinder.scale = (0.09502, 0.09502, 0.09502)
ob_cylinder_001.location = (-1.818, 0.0, 5.336)
ob_cylinder_001.scale = (0.09502, 0.09502, 0.09502)
ob_cylinder_002.location = (-1.743, 0.0, 5.333)
ob_cylinder_002.rotation_euler = (0.0, 0.7854, 0.0)
ob_cylinder_002.scale = (0.09502, 0.09502, 0.1179)
ob_cylinder_003.location = (-2.289, 0.0, 5.336)
ob_cylinder_003.scale = (0.09502, 0.09502, 0.09502)
ob_cylinder_004.location = (-3.471, 0.0, 5.336)
ob_cylinder_004.scale = (0.09502, 0.09502, 0.09502)
ob_cylinder_005.location = (-3.396, 0.0, 5.333)
ob_cylinder_005.rotation_euler = (0.0, 0.7854, 0.0)
ob_cylinder_005.scale = (0.09502, 0.09502, 0.1179)
ob_cylinder_006.location = (-3.981, 0.0, 5.336)
ob_cylinder_006.scale = (0.09502, 0.09502, 0.09502)
ob_cylinder_007.location = (-5.164, 0.0, 5.336)
ob_cylinder_007.scale = (0.09502, 0.09502, 0.09502)
ob_cylinder_008.location = (-5.089, 0.0, 5.333)
ob_cylinder_008.rotation_euler = (0.0, 0.7854, 0.0)
ob_cylinder_008.scale = (0.09502, 0.09502, 0.1179)
ob_van_body.location = (0.0, 0.0, 0.0)
ob_van_body.scale = (1.0, 1.999, 1.0)
ob_van_body.lock_rotations_4d = False
ob_van_body.empty_display_type = 'ARROWS'
ob_van_body.lineart.crease_threshold = 0.0
_m = ob_van_body.modifiers.new('Mirror', 'MIRROR')
_m = ob_van_body.modifiers.new('Boolean', 'BOOLEAN')
_m.object = ob_wheels_cutout
ob_wheels.location = (0.9118, -1.511, -0.9798)
ob_wheels.rotation_euler = (-0.0, 1.571, 0.0)
ob_wheels.scale = (0.2665, 0.2665, 0.1286)
_m = ob_wheels.modifiers.new('Mirror', 'MIRROR')
_m.use_axis = (True, True, False)
_m.mirror_object = ob_van_body
ob_wheels_cutout.location = (0.9118, -1.511, -0.9798)
ob_wheels_cutout.rotation_euler = (-0.0, 1.571, 0.0)
ob_wheels_cutout.scale = (0.3042, 0.3042, 0.1468)
_m = ob_wheels_cutout.modifiers.new('Mirror', 'MIRROR')
_m.use_axis = (True, True, False)
_m.mirror_object = ob_van_body

# ---- collection membership
col_highway_sign.objects.link(ob_main_column)
col_highway_sign.objects.link(ob_support)
col_highway_sign.objects.link(ob_support_001)
col_highway_sign.objects.link(ob_sign)
col_n_frame.objects.link(ob_cylinder)
col_n_frame.objects.link(ob_cylinder_001)
col_n_frame.objects.link(ob_cylinder_002)
col_n_frame_001.objects.link(ob_cylinder_003)
col_n_frame_001.objects.link(ob_cylinder_004)
col_n_frame_001.objects.link(ob_cylinder_005)
col_n_frame_002.objects.link(ob_cylinder_006)
col_n_frame_002.objects.link(ob_cylinder_007)
col_n_frame_002.objects.link(ob_cylinder_008)
col_van_for_scale.objects.link(ob_van_body)
col_van_for_scale.objects.link(ob_wheels)
col_van_for_scale.objects.link(ob_wheels_cutout)

# ---- scene / render settings (as saved in the file)
scene.frame_start = 1; scene.frame_end = 250; scene.frame_set(1)
scene.render.engine = 'BLENDER_EEVEE_NEXT'
scene.cycles.sampling_pattern = 'TABULATED_SOBOL'
scene.cycles.use_light_tree = False
scene.view_settings.view_transform = 'Filmic'
bpy.context.view_layer.update()

# ---- added for rendering (the .blend has no active camera and no usable light): camera, sun
cam_auto = bpy.data.cameras.new('AutoCamera')
cam_auto.lens = 50.0
cam_auto.sensor_width = 36.0
cam_auto.clip_end = 1000.0
ob_auto_camera = bpy.data.objects.new('AutoCamera', cam_auto)
scene.collection.objects.link(ob_auto_camera)
ob_auto_camera.location = (8.46455, -12.8473, 11.4891)
ob_auto_camera.rotation_euler = (1.09748, -7.21219e-08, 0.694738)
scene.camera = ob_auto_camera
light_auto_sun = bpy.data.lights.new('AutoSun', 'SUN')
light_auto_sun.energy = 3.0
light_auto_sun.angle = 0.0523599
ob_auto_sun = bpy.data.objects.new('AutoSun', light_auto_sun)
scene.collection.objects.link(ob_auto_sun)
ob_auto_sun.rotation_euler = (0.872665, 0.174533, 0.523599)
bpy.context.view_layer.update()
